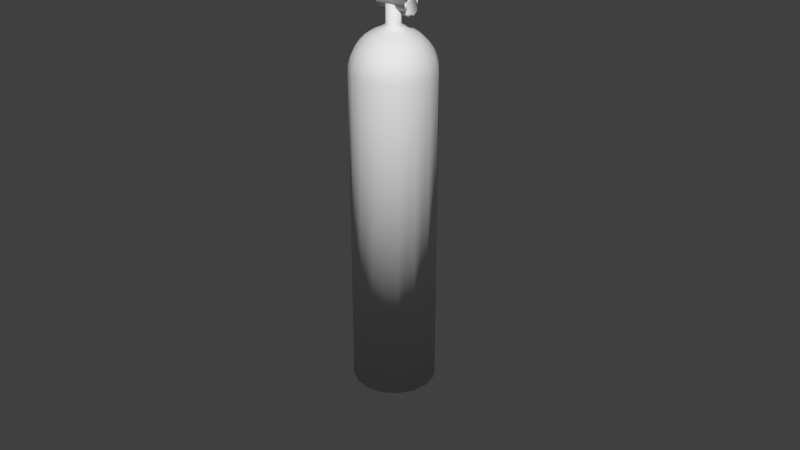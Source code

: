 # Source: oxygentank.blend  (saved by Blender 2.63.0; exported with 4.5.12 LTS)
import bpy
from mathutils import Matrix  # noqa: F401  (used for matrix-valued properties, if any)

bpy.ops.wm.read_factory_settings(use_empty=True)
scene = bpy.context.scene
scene.name = 'Scene'

# ---- collections
col_collection_1 = bpy.data.collections.new('Collection 1'); scene.collection.children.link(col_collection_1)

# ---- world
world_world = bpy.data.worlds.new('World'); scene.world = world_world
world_world.color = (0.05088, 0.05088, 0.05088)
world_world.use_sun_shadow = False
world_world.sun_shadow_jitter_overblur = 0.0
world_world.cycles.sampling_method = 'MANUAL'
world_world.cycles.sample_map_resolution = 256

# ---- meshes
me_sphere_001 = bpy.data.meshes.new('Sphere.001')
me_sphere_001.from_pydata([(-1.0, 0.0, -0.7065), (-0.9848, 0.0, -0.6695), (-0.9397, 0.0, -0.6336), (-0.866, 0.0, -0.5999), (-0.766, 0.0, -0.5695), (-0.6428, 0.0, -0.5432), (-0.5, 0.0, -0.5219), (-0.342, 0.0, -0.5062), (-0.1736, 0.0, -0.4966), (-3.894e-07, 0.0, -0.4933), (-0.9239, 0.3827, -0.7065), (-0.9098, 0.3769, -0.6695), (-0.8682, 0.3596, -0.6336), (-0.8001, 0.3314, -0.5999), (-0.7077, 0.2932, -0.5695), (-0.5939, 0.246, -0.5432), (-0.4619, 0.1913, -0.5219), (-0.316, 0.1309, -0.5062), (-0.1604, 0.06645, -0.4966), (-0.7071, 0.7071, -0.7065), (-0.6964, 0.6964, -0.6695), (-0.6645, 0.6645, -0.6336), (-0.6124, 0.6124, -0.5999), (-0.5417, 0.5417, -0.5695), (-0.4545, 0.4545, -0.5432), (-0.3536, 0.3536, -0.5219), (-0.2418, 0.2418, -0.5062), (-0.1228, 0.1228, -0.4966), (-0.3827, 0.9239, -0.7065), (-0.3769, 0.9098, -0.6695), (-0.3596, 0.8682, -0.6336), (-0.3314, 0.8001, -0.5999), (-0.2932, 0.7077, -0.5695), (-0.246, 0.5939, -0.5432), (-0.1913, 0.4619, -0.5219), (-0.1309, 0.316, -0.5062), (-0.06645, 0.1604, -0.4966), (-3.596e-07, 1.0, -0.7065), (-3.894e-07, 0.9848, -0.6695), (-3e-07, 0.9397, -0.6336), (-3.894e-07, 0.866, -0.5999), (-3.298e-07, 0.766, -0.5695), (-3.894e-07, 0.6428, -0.5432), (-3.447e-07, 0.5, -0.5219), (-3.969e-07, 0.342, -0.5062), (-3.857e-07, 0.1736, -0.4966), (0.3827, 0.9239, -0.7065), (0.3769, 0.9098, -0.6695), (0.3596, 0.8682, -0.6336), (0.3314, 0.8001, -0.5999), (0.2932, 0.7077, -0.5695), (0.246, 0.5939, -0.5432), (0.1913, 0.4619, -0.5219), (0.1309, 0.316, -0.5062), (0.06645, 0.1604, -0.4966), (0.7071, 0.7071, -0.7065), (0.6964, 0.6964, -0.6695), (0.6645, 0.6645, -0.6336), (0.6124, 0.6124, -0.5999), (0.5417, 0.5417, -0.5695), (0.4545, 0.4545, -0.5432), (0.3536, 0.3536, -0.5219), (0.2418, 0.2418, -0.5062), (0.1228, 0.1228, -0.4966), (0.9239, 0.3827, -0.7065), (0.9098, 0.3769, -0.6695), (0.8682, 0.3596, -0.6336), (0.8001, 0.3314, -0.5999), (0.7077, 0.2932, -0.5695), (0.5939, 0.246, -0.5432), (0.4619, 0.1913, -0.5219), (0.316, 0.1309, -0.5062), (0.1604, 0.06645, -0.4966), (1.0, -2.98e-08, -0.7065), (0.9848, 2.98e-08, -0.6695), (0.9397, -8.941e-08, -0.6336), (0.866, 0.0, -0.5999), (0.766, -1.49e-07, -0.5695), (0.6428, 0.0, -0.5432), (0.5, -7.451e-08, -0.5219), (0.342, 0.0, -0.5062), (0.1736, 0.0, -0.4966), (0.9239, -0.3827, -0.7065), (0.9098, -0.3769, -0.6695), (0.8682, -0.3596, -0.6336), (0.8001, -0.3314, -0.5999), (0.7077, -0.2932, -0.5695), (0.5939, -0.246, -0.5432), (0.4619, -0.1913, -0.5219), (0.316, -0.1309, -0.5062), (0.1604, -0.06645, -0.4966), (0.7071, -0.7071, -0.7065), (0.6964, -0.6964, -0.6695), (0.6645, -0.6645, -0.6336), (0.6124, -0.6124, -0.5999), (0.5417, -0.5417, -0.5695), (0.4545, -0.4545, -0.5432), (0.3536, -0.3536, -0.5219), (0.2418, -0.2418, -0.5062), (0.1228, -0.1228, -0.4966), (0.3827, -0.9239, -0.7065), (0.3769, -0.9098, -0.6695), (0.3596, -0.8682, -0.6336), (0.3314, -0.8001, -0.5999), (0.2932, -0.7077, -0.5695), (0.246, -0.5939, -0.5432), (0.1913, -0.4619, -0.5219), (0.1309, -0.316, -0.5062), (0.06645, -0.1604, -0.4966), (-4.788e-07, -1.0, -0.7065), (-4.192e-07, -0.9848, -0.6695), (-4.49e-07, -0.9397, -0.6336), (-3.596e-07, -0.866, -0.5999), (-5.98e-07, -0.766, -0.5695), (-3.894e-07, -0.6428, -0.5432), (-4.639e-07, -0.5, -0.5219), (-3.969e-07, -0.342, -0.5062), (-3.931e-07, -0.1736, -0.4966), (-0.3827, -0.9239, -0.7065), (-0.3769, -0.9098, -0.6695), (-0.3596, -0.8682, -0.6336), (-0.3314, -0.8001, -0.5999), (-0.2932, -0.7077, -0.5695), (-0.246, -0.5939, -0.5432), (-0.1913, -0.4619, -0.5219), (-0.1309, -0.316, -0.5062), (-0.06645, -0.1604, -0.4966), (-0.7071, -0.7071, -0.7065), (-0.6964, -0.6964, -0.6695), (-0.6645, -0.6645, -0.6336), (-0.6124, -0.6124, -0.5999), (-0.5417, -0.5417, -0.5695), (-0.4545, -0.4545, -0.5432), (-0.3536, -0.3536, -0.5219), (-0.2418, -0.2418, -0.5062), (-0.1228, -0.1228, -0.4966), (-0.9239, -0.3827, -0.7065), (-0.9098, -0.3769, -0.6695), (-0.8682, -0.3596, -0.6336), (-0.8001, -0.3314, -0.5999), (-0.7077, -0.2932, -0.5695), (-0.5939, -0.246, -0.5432), (-0.4619, -0.1913, -0.5219), (-0.316, -0.1309, -0.5062), (-0.1604, -0.06645, -0.4966), (-0.1736, -1.788e-07, 8.118), (-0.342, -1.788e-07, 8.014), (-0.5, -1.788e-07, 7.941), (-0.6428, -1.788e-07, 7.841), (-0.766, -1.788e-07, 7.717), (-0.866, -1.788e-07, 7.575), (-0.9397, -1.788e-07, 7.417), (-0.9848, -1.788e-07, 7.248), (-1.0, -1.788e-07, 7.075), (-0.1604, 0.06645, 8.118), (-0.316, 0.1309, 8.014), (-0.4619, 0.1913, 7.941), (-0.5939, 0.246, 7.841), (-0.7077, 0.2932, 7.717), (-0.8001, 0.3314, 7.575), (-0.8682, 0.3596, 7.417), (-0.9098, 0.3769, 7.248), (-0.9239, 0.3827, 7.075), (-0.1228, 0.1228, 8.118), (-0.2418, 0.2418, 8.014), (-0.3536, 0.3536, 7.941), (-0.4545, 0.4545, 7.841), (-0.5417, 0.5417, 7.717), (-0.6124, 0.6124, 7.575), (-0.6645, 0.6645, 7.417), (-0.6964, 0.6964, 7.248), (-0.7071, 0.7071, 7.075), (-0.06645, 0.1604, 8.118), (-0.1309, 0.316, 8.014), (-0.1913, 0.4619, 7.941), (-0.246, 0.5939, 7.841), (-0.2932, 0.7077, 7.717), (-0.3314, 0.8001, 7.575), (-0.3596, 0.8682, 7.417), (-0.3769, 0.9098, 7.248), (-0.3827, 0.9239, 7.075), (-3.299e-07, 0.1736, 8.118), (-3.113e-07, 0.342, 8.014), (-3.486e-07, 0.5, 7.941), (-3.188e-07, 0.6428, 7.841), (-2.741e-07, 0.766, 7.717), (-3.337e-07, 0.866, 7.575), (-3.039e-07, 0.9397, 7.417), (-2.443e-07, 0.9848, 7.248), (-3.039e-07, 1.0, 7.075), (0.06645, 0.1604, 8.118), (0.1309, 0.316, 8.014), (0.1913, 0.4619, 7.941), (0.246, 0.5939, 7.841), (0.2932, 0.7077, 7.717), (0.3314, 0.8001, 7.575), (0.3596, 0.8682, 7.417), (0.3769, 0.9098, 7.248), (0.3827, 0.9239, 7.075), (0.1228, 0.1228, 8.118), (0.2418, 0.2418, 8.014), (0.3536, 0.3536, 7.941), (0.4545, 0.4545, 7.841), (0.5417, 0.5417, 7.717), (0.6124, 0.6124, 7.575), (0.6645, 0.6645, 7.417), (0.6964, 0.6964, 7.248), (0.7071, 0.7071, 7.075), (0.1604, 0.06645, 8.118), (0.316, 0.1309, 8.014), (0.4619, 0.1913, 7.941), (0.5939, 0.246, 7.841), (0.7077, 0.2932, 7.717), (0.8001, 0.3314, 7.575), (0.8682, 0.3596, 7.417), (0.9098, 0.3769, 7.248), (0.9239, 0.3827, 7.075), (0.1736, -1.714e-07, 8.118), (0.342, -2.012e-07, 8.014), (0.5, -1.639e-07, 7.941), (0.6428, -2.086e-07, 7.841), (0.766, -3.278e-07, 7.717), (0.866, -1.788e-07, 7.575), (0.9397, -2.682e-07, 7.417), (0.9848, -3.576e-07, 7.248), (1.0, -2.086e-07, 7.075), (0.1604, -0.06645, 8.118), (0.316, -0.1309, 8.014), (0.4619, -0.1913, 7.941), (0.5939, -0.246, 7.841), (0.7077, -0.2932, 7.717), (0.8001, -0.3314, 7.575), (0.8682, -0.3596, 7.417), (0.9098, -0.3769, 7.248), (0.9239, -0.3827, 7.075), (0.1228, -0.1228, 8.118), (0.2418, -0.2418, 8.014), (0.3536, -0.3536, 7.941), (0.4545, -0.4545, 7.841), (0.5417, -0.5417, 7.717), (0.6124, -0.6124, 7.575), (0.6645, -0.6645, 7.417), (0.6964, -0.6964, 7.248), (0.7071, -0.7071, 7.075), (0.06645, -0.1604, 8.118), (0.1309, -0.316, 8.014), (0.1913, -0.4619, 7.941), (0.246, -0.5939, 7.841), (0.2932, -0.7077, 7.717), (0.3314, -0.8001, 7.575), (0.3596, -0.8682, 7.417), (0.3769, -0.9098, 7.248), (0.3827, -0.9239, 7.075), (-3.225e-07, -0.1736, 8.118), (-3.635e-07, -0.342, 8.014), (-3.188e-07, -0.5, 7.941), (-3.784e-07, -0.6428, 7.841), (-5.423e-07, -0.766, 7.717), (-3.039e-07, -0.866, 7.575), (-3.933e-07, -0.9397, 7.417), (-5.423e-07, -0.9848, 7.248), (-4.231e-07, -1.0, 7.075), (-0.06645, -0.1604, 8.118), (-0.1309, -0.316, 8.014), (-0.1913, -0.4619, 7.941), (-0.246, -0.5939, 7.841), (-0.2932, -0.7077, 7.717), (-0.3314, -0.8001, 7.575), (-0.3596, -0.8682, 7.417), (-0.3769, -0.9098, 7.248), (-0.3827, -0.9239, 7.075), (-0.1228, -0.1228, 8.118), (-0.2418, -0.2418, 8.014), (-0.3536, -0.3536, 7.941), (-0.4545, -0.4545, 7.841), (-0.5417, -0.5417, 7.717), (-0.6124, -0.6124, 7.575), (-0.6645, -0.6645, 7.417), (-0.6964, -0.6964, 7.248), (-0.7071, -0.7071, 7.075), (-0.1604, -0.06645, 8.118), (-0.316, -0.1309, 8.014), (-0.4619, -0.1913, 7.941), (-0.5939, -0.246, 7.841), (-0.7077, -0.2932, 7.717), (-0.8001, -0.3314, 7.575), (-0.8682, -0.3596, 7.417), (-0.9098, -0.3769, 7.248), (-0.9239, -0.3827, 7.075), (-0.1736, -1.788e-07, 8.562), (-0.1604, 0.06645, 8.562), (-0.1228, 0.1228, 8.562), (-0.06645, 0.1604, 8.562), (-3.299e-07, 0.1736, 8.562), (0.06645, 0.1604, 8.562), (-6.09e-07, -4.542e-07, 8.577), (0.1228, 0.1228, 8.562), (0.1604, 0.06645, 8.562), (0.1736, -1.714e-07, 8.562), (0.1604, -0.06645, 8.562), (0.1228, -0.1228, 8.562), (0.06645, -0.1604, 8.562), (-3.225e-07, -0.1736, 8.562), (-0.06645, -0.1604, 8.562), (-0.1228, -0.1228, 8.562), (-0.1604, -0.06645, 8.562), (-1.049e-08, 0.2867, 8.233), (-1.049e-08, 0.1851, 8.233), (-0.1843, 0.2867, 8.282), (-0.1843, 0.1851, 8.282), (-0.3192, 0.2867, 8.417), (-0.3192, 0.1851, 8.417), (-0.3685, 0.2867, 8.602), (-0.3685, 0.1851, 8.602), (-0.3192, 0.2867, 8.786), (-0.3192, 0.1851, 8.786), (-0.1843, 0.2867, 8.921), (-0.1843, 0.1851, 8.921), (-6.613e-08, 0.2867, 8.97), (-6.613e-08, 0.1851, 8.97), (0.1843, 0.2867, 8.921), (0.1843, 0.1851, 8.921), (0.3192, 0.2867, 8.786), (0.3192, 0.1851, 8.786), (0.3685, 0.2867, 8.602), (0.3685, 0.1851, 8.602), (0.3192, 0.2867, 8.417), (0.3192, 0.1851, 8.417), (0.1843, 0.2867, 8.282), (0.1843, 0.1851, 8.282), (-0.3772, 0.1203, 8.569), (0.4466, 0.1203, 8.569), (-0.3772, 0.09733, 8.498), (0.4466, 0.09733, 8.498), (-0.3772, 0.03718, 8.454), (0.4466, 0.03718, 8.454), (-0.3772, -0.03718, 8.454), (0.4466, -0.03718, 8.454), (-0.3772, -0.09733, 8.498), (0.4466, -0.09733, 8.498), (-0.3772, -0.1203, 8.569), (0.4466, -0.1203, 8.569), (-0.3772, -0.09733, 8.64), (0.4466, -0.09733, 8.64), (-0.3772, -0.03718, 8.683), (0.4466, -0.03718, 8.683), (-0.3772, 0.03718, 8.683), (0.4466, 0.03718, 8.683), (-0.3772, 0.09733, 8.64), (0.4466, 0.09733, 8.64), (0.4466, 0.1881, 8.569), (0.4466, 0.1522, 8.458), (0.4466, 0.05813, 8.39), (0.4466, -0.05813, 8.39), (0.4466, -0.1522, 8.458), (0.4466, -0.1881, 8.569), (0.4466, -0.1522, 8.679), (0.4466, -0.05813, 8.748), (0.4466, 0.05813, 8.748), (0.4466, 0.1522, 8.679), (0.5056, 0.1881, 8.569), (0.5056, 0.1522, 8.458), (0.5056, 0.05813, 8.39), (0.5056, -0.05813, 8.39), (0.5056, -0.1522, 8.458), (0.5056, -0.1881, 8.569), (0.5056, -0.1522, 8.679), (0.5056, -0.05813, 8.748), (0.5056, 0.05813, 8.748), (0.5056, 0.1522, 8.679), (0.4424, 0.2149, 8.569), (0.4424, 0.1739, 8.443), (0.4424, 0.06641, 8.364), (0.4424, -0.06641, 8.364), (0.4424, -0.1739, 8.443), (0.4424, -0.2149, 8.569), (0.4424, -0.1739, 8.695), (0.4424, -0.06641, 8.773), (0.4424, 0.06641, 8.773), (0.4424, 0.1739, 8.695), (0.5098, 0.2149, 8.569), (0.5098, 0.1739, 8.443), (0.5098, 0.06641, 8.364), (0.5098, -0.06641, 8.364), (0.5098, -0.1739, 8.443), (0.5098, -0.2149, 8.569), (0.5098, -0.1739, 8.695), (0.5098, -0.06641, 8.773), (0.5098, 0.06641, 8.773), (0.5098, 0.1739, 8.695)], [], [(17, 18, 8, 7), (11, 12, 2, 1), (12, 13, 3, 2), (13, 14, 4, 3), (14, 15, 5, 4), (15, 16, 6, 5), (16, 17, 7, 6), (10, 11, 1, 0), (26, 27, 18, 17), (20, 21, 12, 11), (21, 22, 13, 12), (22, 23, 14, 13), (23, 24, 15, 14), (24, 25, 16, 15), (25, 26, 17, 16), (19, 20, 11, 10), (35, 36, 27, 26), (29, 30, 21, 20), (30, 31, 22, 21), (31, 32, 23, 22), (32, 33, 24, 23), (33, 34, 25, 24), (34, 35, 26, 25), (28, 29, 20, 19), (44, 45, 36, 35), (38, 39, 30, 29), (39, 40, 31, 30), (40, 41, 32, 31), (41, 42, 33, 32), (42, 43, 34, 33), (43, 44, 35, 34), (37, 38, 29, 28), (53, 54, 45, 44), (47, 48, 39, 38), (48, 49, 40, 39), (49, 50, 41, 40), (50, 51, 42, 41), (51, 52, 43, 42), (52, 53, 44, 43), (46, 47, 38, 37), (62, 63, 54, 53), (56, 57, 48, 47), (57, 58, 49, 48), (58, 59, 50, 49), (59, 60, 51, 50), (60, 61, 52, 51), (61, 62, 53, 52), (55, 56, 47, 46), (71, 72, 63, 62), (65, 66, 57, 56), (66, 67, 58, 57), (67, 68, 59, 58), (68, 69, 60, 59), (69, 70, 61, 60), (70, 71, 62, 61), (64, 65, 56, 55), (80, 81, 72, 71), (74, 75, 66, 65), (75, 76, 67, 66), (76, 77, 68, 67), (77, 78, 69, 68), (78, 79, 70, 69), (79, 80, 71, 70), (73, 74, 65, 64), (89, 90, 81, 80), (83, 84, 75, 74), (84, 85, 76, 75), (85, 86, 77, 76), (86, 87, 78, 77), (87, 88, 79, 78), (88, 89, 80, 79), (82, 83, 74, 73), (98, 99, 90, 89), (92, 93, 84, 83), (93, 94, 85, 84), (94, 95, 86, 85), (95, 96, 87, 86), (96, 97, 88, 87), (97, 98, 89, 88), (91, 92, 83, 82), (107, 108, 99, 98), (101, 102, 93, 92), (102, 103, 94, 93), (103, 104, 95, 94), (104, 105, 96, 95), (105, 106, 97, 96), (106, 107, 98, 97), (100, 101, 92, 91), (116, 117, 108, 107), (110, 111, 102, 101), (111, 112, 103, 102), (112, 113, 104, 103), (113, 114, 105, 104), (114, 115, 106, 105), (115, 116, 107, 106), (109, 110, 101, 100), (125, 126, 117, 116), (119, 120, 111, 110), (120, 121, 112, 111), (121, 122, 113, 112), (122, 123, 114, 113), (123, 124, 115, 114), (124, 125, 116, 115), (118, 119, 110, 109), (134, 135, 126, 125), (128, 129, 120, 119), (129, 130, 121, 120), (130, 131, 122, 121), (131, 132, 123, 122), (132, 133, 124, 123), (133, 134, 125, 124), (127, 128, 119, 118), (143, 144, 135, 134), (137, 138, 129, 128), (138, 139, 130, 129), (139, 140, 131, 130), (140, 141, 132, 131), (141, 142, 133, 132), (142, 143, 134, 133), (136, 137, 128, 127), (18, 9, 8), (27, 9, 18), (36, 9, 27), (45, 9, 36), (54, 9, 45), (63, 9, 54), (72, 9, 63), (81, 9, 72), (90, 9, 81), (100, 91, 243, 252), (99, 9, 90), (73, 64, 216, 225), (108, 9, 99), (46, 37, 189, 198), (117, 9, 108), (118, 109, 261, 270), (126, 9, 117), (19, 10, 162, 171), (135, 9, 126), (91, 82, 234, 243), (144, 9, 135), (64, 55, 207, 216), (7, 8, 144, 143), (1, 2, 138, 137), (10, 0, 153, 162), (8, 9, 144), (2, 3, 139, 138), (136, 127, 279, 288), (3, 4, 140, 139), (37, 28, 180, 189), (109, 100, 252, 261), (4, 5, 141, 140), (82, 73, 225, 234), (55, 46, 198, 207), (5, 6, 142, 141), (127, 118, 270, 279), (28, 19, 171, 180), (6, 7, 143, 142), (0, 1, 137, 136), (0, 136, 288, 153), (156, 157, 148, 147), (157, 158, 149, 148), (158, 159, 150, 149), (159, 160, 151, 150), (160, 161, 152, 151), (154, 155, 146, 145), (161, 162, 153, 152), (155, 156, 147, 146), (166, 167, 158, 157), (167, 168, 159, 158), (168, 169, 160, 159), (169, 170, 161, 160), (163, 164, 155, 154), (170, 171, 162, 161), (164, 165, 156, 155), (165, 166, 157, 156), (175, 176, 167, 166), (176, 177, 168, 167), (177, 178, 169, 168), (178, 179, 170, 169), (172, 173, 164, 163), (179, 180, 171, 170), (173, 174, 165, 164), (174, 175, 166, 165), (184, 185, 176, 175), (185, 186, 177, 176), (186, 187, 178, 177), (187, 188, 179, 178), (181, 182, 173, 172), (188, 189, 180, 179), (182, 183, 174, 173), (183, 184, 175, 174), (193, 194, 185, 184), (194, 195, 186, 185), (195, 196, 187, 186), (196, 197, 188, 187), (190, 191, 182, 181), (197, 198, 189, 188), (191, 192, 183, 182), (192, 193, 184, 183), (202, 203, 194, 193), (203, 204, 195, 194), (204, 205, 196, 195), (205, 206, 197, 196), (199, 200, 191, 190), (206, 207, 198, 197), (200, 201, 192, 191), (201, 202, 193, 192), (211, 212, 203, 202), (212, 213, 204, 203), (213, 214, 205, 204), (214, 215, 206, 205), (208, 209, 200, 199), (215, 216, 207, 206), (209, 210, 201, 200), (210, 211, 202, 201), (220, 221, 212, 211), (221, 222, 213, 212), (222, 223, 214, 213), (223, 224, 215, 214), (217, 218, 209, 208), (224, 225, 216, 215), (218, 219, 210, 209), (219, 220, 211, 210), (229, 230, 221, 220), (230, 231, 222, 221), (231, 232, 223, 222), (232, 233, 224, 223), (226, 227, 218, 217), (233, 234, 225, 224), (227, 228, 219, 218), (228, 229, 220, 219), (238, 239, 230, 229), (239, 240, 231, 230), (240, 241, 232, 231), (241, 242, 233, 232), (235, 236, 227, 226), (242, 243, 234, 233), (236, 237, 228, 227), (237, 238, 229, 228), (247, 248, 239, 238), (248, 249, 240, 239), (249, 250, 241, 240), (250, 251, 242, 241), (244, 245, 236, 235), (251, 252, 243, 242), (245, 246, 237, 236), (246, 247, 238, 237), (256, 257, 248, 247), (257, 258, 249, 248), (258, 259, 250, 249), (259, 260, 251, 250), (253, 254, 245, 244), (260, 261, 252, 251), (254, 255, 246, 245), (255, 256, 247, 246), (265, 266, 257, 256), (266, 267, 258, 257), (267, 268, 259, 258), (268, 269, 260, 259), (262, 263, 254, 253), (269, 270, 261, 260), (263, 264, 255, 254), (264, 265, 256, 255), (274, 275, 266, 265), (275, 276, 267, 266), (276, 277, 268, 267), (277, 278, 269, 268), (271, 272, 263, 262), (278, 279, 270, 269), (272, 273, 264, 263), (273, 274, 265, 264), (283, 284, 275, 274), (284, 285, 276, 275), (285, 286, 277, 276), (286, 287, 278, 277), (280, 281, 272, 271), (287, 288, 279, 278), (281, 282, 273, 272), (282, 283, 274, 273), (172, 163, 291, 292), (253, 244, 301, 302), (217, 208, 297, 298), (181, 172, 292, 293), (262, 253, 302, 303), (226, 217, 298, 299), (154, 145, 289, 290), (190, 181, 293, 294), (271, 262, 303, 304), (235, 226, 299, 300), (199, 190, 294, 296), (163, 154, 290, 291), (280, 271, 304, 305), (244, 235, 300, 301), (208, 199, 296, 297), (148, 149, 284, 283), (149, 150, 285, 284), (150, 151, 286, 285), (145, 280, 305, 289), (151, 152, 287, 286), (145, 146, 281, 280), (152, 153, 288, 287), (146, 147, 282, 281), (147, 148, 283, 282), (295, 290, 289), (295, 291, 290), (295, 292, 291), (295, 293, 292), (295, 294, 293), (295, 296, 294), (295, 297, 296), (295, 298, 297), (295, 299, 298), (295, 300, 299), (295, 301, 300), (295, 302, 301), (295, 303, 302), (295, 304, 303), (295, 305, 304), (295, 289, 305), (306, 307, 309, 308), (308, 309, 311, 310), (310, 311, 313, 312), (312, 313, 315, 314), (314, 315, 317, 316), (316, 317, 319, 318), (318, 319, 321, 320), (320, 321, 323, 322), (322, 323, 325, 324), (324, 325, 327, 326), (309, 307, 329, 327, 325, 323, 321, 319, 317, 315, 313, 311), (328, 329, 307, 306), (326, 327, 329, 328), (306, 308, 310, 312, 314, 316, 318, 320, 322, 324, 326, 328), (330, 331, 333, 332), (332, 333, 335, 334), (334, 335, 337, 336), (336, 337, 339, 338), (338, 339, 341, 340), (340, 341, 343, 342), (342, 343, 345, 344), (344, 345, 347, 346), (331, 349, 359, 350), (348, 349, 331, 330), (346, 347, 349, 348), (330, 332, 334, 336, 338, 340, 342, 344, 346, 348), (358, 357, 377, 378), (347, 345, 357, 358), (343, 341, 355, 356), (339, 337, 353, 354), (335, 333, 351, 352), (333, 331, 350, 351), (349, 347, 358, 359), (345, 343, 356, 357), (341, 339, 354, 355), (337, 335, 352, 353), (361, 360, 369, 368, 367, 366, 365, 364, 363, 362), (357, 356, 366, 367), (351, 350, 360, 361), (388, 387, 367, 368), (387, 377, 357, 367), (359, 358, 368, 369), (353, 352, 362, 363), (352, 351, 371, 372), (389, 379, 359, 369), (355, 354, 364, 365), (376, 375, 385, 386), (378, 377, 387, 388), (372, 371, 381, 382), (370, 379, 389, 380), (374, 373, 383, 384), (383, 373, 353, 363), (370, 380, 360, 350), (384, 383, 363, 364), (364, 354, 374, 384), (354, 353, 373, 374), (381, 371, 351, 361), (380, 389, 369, 360), (350, 359, 379, 370), (368, 358, 378, 388), (355, 365, 385, 375), (386, 385, 365, 366), (356, 355, 375, 376), (362, 352, 372, 382), (366, 356, 376, 386), (382, 381, 361, 362)])
me_sphere_001.polygons.foreach_set('use_smooth', [True] * 386)
_uv = me_sphere_001.uv_layers.new(name='UVMap')
_uv.uv.foreach_set('vector', [0.8981, 0.1585, 0.8869, 0.1418, 0.8926, 0.1361, 0.9093, 0.1473, 0.9407, 0.2223, 0.9377, 0.2179, 0.9687, 0.1869, 0.9731, 0.1899, 0.9377, 0.2179, 0.9328, 0.2106, 0.9613, 0.182, 0.9687, 0.1869, 0.9328, 0.2106, 0.9262, 0.2006, 0.9514, 0.1754, 0.9613, 0.182, 0.9262, 0.2006, 0.918, 0.1884, 0.9392, 0.1672, 0.9514, 0.1754, 0.918, 0.1884, 0.9086, 0.1742, 0.925, 0.1578, 0.9392, 0.1672, 0.9086, 0.1742, 0.8981, 0.1585, 0.9093, 0.1473, 0.925, 0.1578, 0.8444, 0.665, 0.8487, 0.6665, 0.8504, 0.7004, 0.8461, 0.6995, 0.8834, 0.1646, 0.8794, 0.1449, 0.8869, 0.1418, 0.8981, 0.1585, 0.8983, 0.2399, 0.8973, 0.2346, 0.9377, 0.2179, 0.9407, 0.2223, 0.8973, 0.2346, 0.8956, 0.226, 0.9328, 0.2106, 0.9377, 0.2179, 0.8956, 0.226, 0.8932, 0.2143, 0.9262, 0.2006, 0.9328, 0.2106, 0.8932, 0.2143, 0.8904, 0.1999, 0.918, 0.1884, 0.9262, 0.2006, 0.8904, 0.1999, 0.887, 0.1831, 0.9086, 0.1742, 0.918, 0.1884, 0.887, 0.1831, 0.8834, 0.1646, 0.8981, 0.1585, 0.9086, 0.1742, 0.878, 0.5804, 0.8822, 0.5801, 0.8806, 0.6225, 0.8762, 0.6234, 0.8674, 0.1646, 0.8714, 0.1449, 0.8794, 0.1449, 0.8834, 0.1646, 0.8525, 0.2399, 0.8535, 0.2346, 0.8973, 0.2346, 0.8983, 0.2399, 0.8535, 0.2346, 0.8552, 0.226, 0.8956, 0.226, 0.8973, 0.2346, 0.8552, 0.226, 0.8576, 0.2143, 0.8932, 0.2143, 0.8956, 0.226, 0.8576, 0.2143, 0.8604, 0.1999, 0.8904, 0.1999, 0.8932, 0.2143, 0.8604, 0.1999, 0.8638, 0.1831, 0.887, 0.1831, 0.8904, 0.1999, 0.8638, 0.1831, 0.8674, 0.1646, 0.8834, 0.1646, 0.887, 0.1831, 0.8785, 0.5338, 0.8828, 0.5342, 0.8822, 0.5801, 0.878, 0.5804, 0.8527, 0.1585, 0.8639, 0.1418, 0.8714, 0.1449, 0.8674, 0.1646, 0.8101, 0.2223, 0.8131, 0.2179, 0.8535, 0.2346, 0.8525, 0.2399, 0.8131, 0.2179, 0.818, 0.2106, 0.8552, 0.226, 0.8535, 0.2346, 0.818, 0.2106, 0.8246, 0.2006, 0.8576, 0.2143, 0.8552, 0.226, 0.8246, 0.2006, 0.8328, 0.1884, 0.8604, 0.1999, 0.8576, 0.2143, 0.8328, 0.1884, 0.8422, 0.1742, 0.8638, 0.1831, 0.8604, 0.1999, 0.8422, 0.1742, 0.8527, 0.1585, 0.8674, 0.1646, 0.8638, 0.1831, 0.8779, 0.4908, 0.8822, 0.4919, 0.8828, 0.5342, 0.8785, 0.5338, 0.8415, 0.1473, 0.8582, 0.1361, 0.8639, 0.1418, 0.8527, 0.1585, 0.7777, 0.1899, 0.7821, 0.1869, 0.8131, 0.2179, 0.8101, 0.2223, 0.7821, 0.1869, 0.7894, 0.182, 0.818, 0.2106, 0.8131, 0.2179, 0.7894, 0.182, 0.7994, 0.1754, 0.8246, 0.2006, 0.818, 0.2106, 0.7994, 0.1754, 0.8116, 0.1672, 0.8328, 0.1884, 0.8246, 0.2006, 0.8116, 0.1672, 0.8258, 0.1578, 0.8422, 0.1742, 0.8328, 0.1884, 0.8258, 0.1578, 0.8415, 0.1473, 0.8527, 0.1585, 0.8422, 0.1742, 0.8761, 0.4578, 0.8804, 0.4594, 0.8822, 0.4919, 0.8779, 0.4908, 0.8354, 0.1326, 0.8551, 0.1286, 0.8582, 0.1361, 0.8415, 0.1473, 0.7601, 0.1475, 0.7654, 0.1465, 0.7821, 0.1869, 0.7777, 0.1899, 0.7654, 0.1465, 0.774, 0.1448, 0.7894, 0.182, 0.7821, 0.1869, 0.774, 0.1448, 0.7857, 0.1424, 0.7994, 0.1754, 0.7894, 0.182, 0.7857, 0.1424, 0.8001, 0.1396, 0.8116, 0.1672, 0.7994, 0.1754, 0.8001, 0.1396, 0.8169, 0.1362, 0.8258, 0.1578, 0.8116, 0.1672, 0.8169, 0.1362, 0.8354, 0.1326, 0.8415, 0.1473, 0.8258, 0.1578, 0.8526, 0.5813, 0.8569, 0.5809, 0.8552, 0.6224, 0.8509, 0.6234, 0.8354, 0.1166, 0.8551, 0.1206, 0.8551, 0.1286, 0.8354, 0.1326, 0.7601, 0.1017, 0.7654, 0.1027, 0.7654, 0.1465, 0.7601, 0.1475, 0.7654, 0.1027, 0.774, 0.1044, 0.774, 0.1448, 0.7654, 0.1465, 0.774, 0.1044, 0.7857, 0.1068, 0.7857, 0.1424, 0.774, 0.1448, 0.7857, 0.1068, 0.8001, 0.1096, 0.8001, 0.1396, 0.7857, 0.1424, 0.8001, 0.1096, 0.8169, 0.113, 0.8169, 0.1362, 0.8001, 0.1396, 0.8169, 0.113, 0.8354, 0.1166, 0.8354, 0.1326, 0.8169, 0.1362, 0.8532, 0.5348, 0.8574, 0.5351, 0.8569, 0.5809, 0.8526, 0.5813, 0.8415, 0.1019, 0.8582, 0.1131, 0.8551, 0.1206, 0.8354, 0.1166, 0.7777, 0.05929, 0.7821, 0.06229, 0.7654, 0.1027, 0.7601, 0.1017, 0.7821, 0.06229, 0.7894, 0.06717, 0.774, 0.1044, 0.7654, 0.1027, 0.7894, 0.06717, 0.7994, 0.0738, 0.7857, 0.1068, 0.774, 0.1044, 0.7994, 0.0738, 0.8116, 0.08197, 0.8001, 0.1096, 0.7857, 0.1068, 0.8116, 0.08197, 0.8258, 0.09144, 0.8169, 0.113, 0.8001, 0.1096, 0.8258, 0.09144, 0.8415, 0.1019, 0.8354, 0.1166, 0.8169, 0.113, 0.8525, 0.4909, 0.8568, 0.4919, 0.8574, 0.5351, 0.8532, 0.5348, 0.8527, 0.09066, 0.8639, 0.1074, 0.8582, 0.1131, 0.8415, 0.1019, 0.8101, 0.02686, 0.8131, 0.03134, 0.7821, 0.06229, 0.7777, 0.05929, 0.8131, 0.03134, 0.818, 0.03865, 0.7894, 0.06717, 0.7821, 0.06229, 0.818, 0.03865, 0.8246, 0.04857, 0.7994, 0.0738, 0.7894, 0.06717, 0.8246, 0.04857, 0.8328, 0.06081, 0.8116, 0.08197, 0.7994, 0.0738, 0.8328, 0.06081, 0.8422, 0.07498, 0.8258, 0.09144, 0.8116, 0.08197, 0.8422, 0.07498, 0.8527, 0.09066, 0.8415, 0.1019, 0.8258, 0.09144, 0.8508, 0.4565, 0.8551, 0.458, 0.8568, 0.4919, 0.8525, 0.4909, 0.8674, 0.08456, 0.8714, 0.1043, 0.8639, 0.1074, 0.8527, 0.09066, 0.8525, 0.00931, 0.8535, 0.01459, 0.8131, 0.03134, 0.8101, 0.02686, 0.8535, 0.01459, 0.8552, 0.02322, 0.818, 0.03865, 0.8131, 0.03134, 0.8552, 0.02322, 0.8576, 0.03492, 0.8246, 0.04857, 0.818, 0.03865, 0.8576, 0.03492, 0.8604, 0.04935, 0.8328, 0.06081, 0.8246, 0.04857, 0.8604, 0.04935, 0.8638, 0.06607, 0.8422, 0.07498, 0.8328, 0.06081, 0.8638, 0.06607, 0.8674, 0.08456, 0.8527, 0.09066, 0.8422, 0.07498, 0.8716, 0.7876, 0.8759, 0.7873, 0.8742, 0.8296, 0.8698, 0.8306, 0.8834, 0.08456, 0.8794, 0.1043, 0.8714, 0.1043, 0.8674, 0.08456, 0.8983, 0.00931, 0.8973, 0.01459, 0.8535, 0.01459, 0.8525, 0.00931, 0.8973, 0.01459, 0.8956, 0.02322, 0.8552, 0.02322, 0.8535, 0.01459, 0.8956, 0.02322, 0.8932, 0.03492, 0.8576, 0.03492, 0.8552, 0.02322, 0.8932, 0.03492, 0.8904, 0.04935, 0.8604, 0.04935, 0.8576, 0.03492, 0.8904, 0.04935, 0.887, 0.06607, 0.8638, 0.06607, 0.8604, 0.04935, 0.887, 0.06607, 0.8834, 0.08456, 0.8674, 0.08456, 0.8638, 0.06607, 0.8721, 0.741, 0.8764, 0.7414, 0.8759, 0.7873, 0.8716, 0.7876, 0.8981, 0.09066, 0.8869, 0.1074, 0.8794, 0.1043, 0.8834, 0.08456, 0.9407, 0.02686, 0.9377, 0.03134, 0.8973, 0.01459, 0.8983, 0.00931, 0.9377, 0.03134, 0.9328, 0.03865, 0.8956, 0.02322, 0.8973, 0.01459, 0.9328, 0.03865, 0.9262, 0.04857, 0.8932, 0.03492, 0.8956, 0.02322, 0.9262, 0.04857, 0.918, 0.06081, 0.8904, 0.04935, 0.8932, 0.03492, 0.918, 0.06081, 0.9086, 0.07498, 0.887, 0.06607, 0.8904, 0.04935, 0.9086, 0.07498, 0.8981, 0.09066, 0.8834, 0.08456, 0.887, 0.06607, 0.8715, 0.698, 0.8758, 0.699, 0.8764, 0.7414, 0.8721, 0.741, 0.9093, 0.1019, 0.8926, 0.1131, 0.8869, 0.1074, 0.8981, 0.09066, 0.9731, 0.05929, 0.9687, 0.06229, 0.9377, 0.03134, 0.9407, 0.02686, 0.9687, 0.06229, 0.9613, 0.06717, 0.9328, 0.03865, 0.9377, 0.03134, 0.9613, 0.06717, 0.9514, 0.0738, 0.9262, 0.04857, 0.9328, 0.03865, 0.9514, 0.0738, 0.9392, 0.08197, 0.918, 0.06081, 0.9262, 0.04857, 0.9392, 0.08197, 0.925, 0.09144, 0.9086, 0.07498, 0.918, 0.06081, 0.925, 0.09144, 0.9093, 0.1019, 0.8981, 0.09066, 0.9086, 0.07498, 0.8697, 0.665, 0.874, 0.6666, 0.8758, 0.699, 0.8715, 0.698, 0.9154, 0.1166, 0.8957, 0.1206, 0.8926, 0.1131, 0.9093, 0.1019, 0.9907, 0.1017, 0.9854, 0.1027, 0.9687, 0.06229, 0.9731, 0.05929, 0.9854, 0.1027, 0.9768, 0.1044, 0.9613, 0.06717, 0.9687, 0.06229, 0.9768, 0.1044, 0.9651, 0.1068, 0.9514, 0.0738, 0.9613, 0.06717, 0.9651, 0.1068, 0.9506, 0.1096, 0.9392, 0.08197, 0.9514, 0.0738, 0.9506, 0.1096, 0.9339, 0.113, 0.925, 0.09144, 0.9392, 0.08197, 0.9339, 0.113, 0.9154, 0.1166, 0.9093, 0.1019, 0.925, 0.09144, 0.8462, 0.7898, 0.8505, 0.7894, 0.8488, 0.8309, 0.8445, 0.8319, 0.9154, 0.1326, 0.8957, 0.1286, 0.8957, 0.1206, 0.9154, 0.1166, 0.9907, 0.1475, 0.9854, 0.1465, 0.9854, 0.1027, 0.9907, 0.1017, 0.9854, 0.1465, 0.9768, 0.1448, 0.9768, 0.1044, 0.9854, 0.1027, 0.9768, 0.1448, 0.9651, 0.1424, 0.9651, 0.1068, 0.9768, 0.1044, 0.9651, 0.1424, 0.9506, 0.1396, 0.9506, 0.1096, 0.9651, 0.1068, 0.9506, 0.1396, 0.9339, 0.1362, 0.9339, 0.113, 0.9506, 0.1096, 0.9339, 0.1362, 0.9154, 0.1326, 0.9154, 0.1166, 0.9339, 0.113, 0.8468, 0.7433, 0.851, 0.7436, 0.8505, 0.7894, 0.8462, 0.7898, 0.8869, 0.1418, 0.8754, 0.1246, 0.8926, 0.1361, 0.8794, 0.1449, 0.8754, 0.1246, 0.8869, 0.1418, 0.8714, 0.1449, 0.8754, 0.1246, 0.8794, 0.1449, 0.8639, 0.1418, 0.8754, 0.1246, 0.8714, 0.1449, 0.8582, 0.1361, 0.8754, 0.1246, 0.8639, 0.1418, 0.8551, 0.1286, 0.8754, 0.1246, 0.8582, 0.1361, 0.8551, 0.1206, 0.8754, 0.1246, 0.8551, 0.1286, 0.8582, 0.1131, 0.8754, 0.1246, 0.8551, 0.1206, 0.8639, 0.1074, 0.8754, 0.1246, 0.8582, 0.1131, 0.6332, 0.005039, 0.6782, 0.004901, 0.6809, 0.8996, 0.636, 0.8998, 0.8714, 0.1043, 0.8754, 0.1246, 0.8639, 0.1074, 0.2334, 0.00576, 0.2757, 0.004901, 0.273, 0.8997, 0.2307, 0.9006, 0.8794, 0.1043, 0.8754, 0.1246, 0.8714, 0.1043, 0.3793, 0.00854, 0.4111, 0.006317, 0.4138, 0.901, 0.3821, 0.9033, 0.8869, 0.1074, 0.8754, 0.1246, 0.8794, 0.1043, 0.5599, 0.00854, 0.5917, 0.006317, 0.5944, 0.901, 0.5626, 0.9033, 0.8926, 0.1131, 0.8754, 0.1246, 0.8869, 0.1074, 0.4976, 0.004901, 0.5392, 0.005924, 0.5419, 0.9007, 0.5003, 0.8996, 0.8957, 0.1206, 0.8754, 0.1246, 0.8926, 0.1131, 0.6782, 0.004901, 0.7197, 0.005924, 0.7225, 0.9007, 0.6809, 0.8996, 0.8957, 0.1286, 0.8754, 0.1246, 0.8957, 0.1206, 0.2757, 0.004901, 0.3206, 0.005175, 0.3179, 0.9, 0.273, 0.8997, 0.9093, 0.1473, 0.8926, 0.1361, 0.8957, 0.1286, 0.9154, 0.1326, 0.9731, 0.1899, 0.9687, 0.1869, 0.9854, 0.1465, 0.9907, 0.1475, 0.01828, 0.00762, 0.05153, 0.00576, 0.04878, 0.9006, 0.01553, 0.9025, 0.8926, 0.1361, 0.8754, 0.1246, 0.8957, 0.1286, 0.9687, 0.1869, 0.9613, 0.182, 0.9768, 0.1448, 0.9854, 0.1465, 0.09383, 0.004901, 0.1388, 0.005175, 0.136, 0.9, 0.09109, 0.8997, 0.9613, 0.182, 0.9514, 0.1754, 0.9651, 0.1424, 0.9768, 0.1448, 0.4111, 0.006317, 0.4526, 0.005039, 0.4554, 0.8998, 0.4138, 0.901, 0.5917, 0.006317, 0.6332, 0.005039, 0.636, 0.8998, 0.5944, 0.901, 0.9514, 0.1754, 0.9392, 0.1672, 0.9506, 0.1396, 0.9651, 0.1424, 0.2002, 0.00762, 0.2334, 0.00576, 0.2307, 0.9006, 0.1974, 0.9025, 0.3206, 0.005175, 0.3613, 0.006539, 0.3586, 0.9014, 0.3179, 0.9, 0.9392, 0.1672, 0.925, 0.1578, 0.9339, 0.1362, 0.9506, 0.1396, 0.1388, 0.005175, 0.1794, 0.006539, 0.1767, 0.9014, 0.136, 0.9, 0.4526, 0.005039, 0.4976, 0.004901, 0.5003, 0.8996, 0.4554, 0.8998, 0.925, 0.1578, 0.9093, 0.1473, 0.9154, 0.1326, 0.9339, 0.1362, 0.8461, 0.6995, 0.8504, 0.7004, 0.851, 0.7436, 0.8468, 0.7433, 0.05153, 0.00576, 0.09383, 0.004901, 0.09109, 0.8997, 0.04878, 0.9006, 0.7865, 0.315, 0.7723, 0.3056, 0.7935, 0.2844, 0.803, 0.2986, 0.7723, 0.3056, 0.7601, 0.2974, 0.7853, 0.2722, 0.7935, 0.2844, 0.037, 0.9775, 0.02778, 0.9606, 0.05658, 0.959, 0.06247, 0.9761, 0.02778, 0.9606, 0.02101, 0.9421, 0.05225, 0.9403, 0.05658, 0.959, 0.02101, 0.9421, 0.01688, 0.9225, 0.04963, 0.9207, 0.05225, 0.9403, 0.8189, 0.3367, 0.8022, 0.3255, 0.8135, 0.3142, 0.8246, 0.331, 0.01688, 0.9225, 0.01553, 0.9025, 0.04878, 0.9006, 0.04963, 0.9207, 0.8022, 0.3255, 0.7865, 0.315, 0.803, 0.2986, 0.8135, 0.3142, 0.4926, 0.9904, 0.4953, 0.9753, 0.5271, 0.9761, 0.5193, 0.9911, 0.4953, 0.9753, 0.4975, 0.9581, 0.5335, 0.959, 0.5271, 0.9761, 0.4975, 0.9581, 0.4991, 0.9394, 0.5382, 0.9404, 0.5335, 0.959, 0.4991, 0.9394, 0.5001, 0.9197, 0.541, 0.9207, 0.5382, 0.9404, 0.8158, 0.3441, 0.7961, 0.3402, 0.8022, 0.3255, 0.8189, 0.3367, 0.5001, 0.9197, 0.5003, 0.8996, 0.5419, 0.9007, 0.541, 0.9207, 0.7961, 0.3402, 0.7776, 0.3365, 0.7865, 0.315, 0.8022, 0.3255, 0.7776, 0.3365, 0.7609, 0.3332, 0.7723, 0.3056, 0.7865, 0.315, 0.4637, 0.9905, 0.4609, 0.9754, 0.4953, 0.9753, 0.4926, 0.9904, 0.4609, 0.9754, 0.4586, 0.9583, 0.4975, 0.9581, 0.4953, 0.9753, 0.4586, 0.9583, 0.4569, 0.9395, 0.4991, 0.9394, 0.4975, 0.9581, 0.4569, 0.9395, 0.4558, 0.9198, 0.5001, 0.9197, 0.4991, 0.9394, 0.8158, 0.3522, 0.7961, 0.3562, 0.7961, 0.3402, 0.8158, 0.3441, 0.4558, 0.9198, 0.4554, 0.8998, 0.5003, 0.8996, 0.5001, 0.9197, 0.7961, 0.3562, 0.7776, 0.3598, 0.7776, 0.3365, 0.7961, 0.3402, 0.7776, 0.3598, 0.7609, 0.3632, 0.7609, 0.3332, 0.7776, 0.3365, 0.437, 0.9913, 0.4291, 0.9764, 0.4609, 0.9754, 0.4637, 0.9905, 0.4291, 0.9764, 0.4226, 0.9594, 0.4586, 0.9583, 0.4609, 0.9754, 0.4226, 0.9594, 0.4178, 0.9407, 0.4569, 0.9395, 0.4586, 0.9583, 0.4178, 0.9407, 0.4149, 0.9211, 0.4558, 0.9198, 0.4569, 0.9395, 0.8189, 0.3597, 0.8022, 0.3709, 0.7961, 0.3562, 0.8158, 0.3522, 0.4149, 0.9211, 0.4138, 0.901, 0.4554, 0.8998, 0.4558, 0.9198, 0.8022, 0.3709, 0.7865, 0.3813, 0.7776, 0.3598, 0.7961, 0.3562, 0.7865, 0.3813, 0.7723, 0.3908, 0.7609, 0.3632, 0.7776, 0.3598, 0.7935, 0.412, 0.7853, 0.4242, 0.7601, 0.399, 0.7723, 0.3908, 0.4047, 0.9781, 0.3951, 0.9613, 0.4226, 0.9594, 0.4291, 0.9764, 0.3951, 0.9613, 0.388, 0.9428, 0.4178, 0.9407, 0.4226, 0.9594, 0.388, 0.9428, 0.3836, 0.9233, 0.4149, 0.9211, 0.4178, 0.9407, 0.8246, 0.3654, 0.8135, 0.3821, 0.8022, 0.3709, 0.8189, 0.3597, 0.3836, 0.9233, 0.3821, 0.9033, 0.4138, 0.901, 0.4149, 0.9211, 0.8135, 0.3821, 0.803, 0.3978, 0.7865, 0.3813, 0.8022, 0.3709, 0.803, 0.3978, 0.7935, 0.412, 0.7723, 0.3908, 0.7865, 0.3813, 0.8212, 0.4234, 0.8183, 0.4379, 0.7853, 0.4242, 0.7935, 0.412, 0.3112, 0.9756, 0.314, 0.9585, 0.3492, 0.9597, 0.3423, 0.9767, 0.314, 0.9585, 0.3161, 0.9398, 0.3543, 0.9411, 0.3492, 0.9597, 0.3161, 0.9398, 0.3174, 0.9201, 0.3575, 0.9214, 0.3543, 0.9411, 0.8321, 0.3685, 0.8282, 0.3882, 0.8135, 0.3821, 0.8246, 0.3654, 0.3174, 0.9201, 0.3179, 0.9, 0.3586, 0.9014, 0.3575, 0.9214, 0.8282, 0.3882, 0.8245, 0.4067, 0.803, 0.3978, 0.8135, 0.3821, 0.8245, 0.4067, 0.8212, 0.4234, 0.7935, 0.412, 0.803, 0.3978, 0.2788, 0.9905, 0.2768, 0.9754, 0.3112, 0.9756, 0.3077, 0.9907, 0.2768, 0.9754, 0.2751, 0.9582, 0.314, 0.9585, 0.3112, 0.9756, 0.2751, 0.9582, 0.2739, 0.9395, 0.3161, 0.9398, 0.314, 0.9585, 0.2739, 0.9395, 0.2732, 0.9198, 0.3174, 0.9201, 0.3161, 0.9398, 0.8402, 0.3685, 0.8441, 0.3882, 0.8282, 0.3882, 0.8321, 0.3685, 0.2732, 0.9198, 0.273, 0.8997, 0.3179, 0.9, 0.3174, 0.9201, 0.8441, 0.3882, 0.8478, 0.4067, 0.8245, 0.4067, 0.8282, 0.3882, 0.8478, 0.4067, 0.8511, 0.4234, 0.8212, 0.4234, 0.8245, 0.4067, 0.2516, 0.9911, 0.2444, 0.9761, 0.2768, 0.9754, 0.2788, 0.9905, 0.2444, 0.9761, 0.2385, 0.959, 0.2751, 0.9582, 0.2768, 0.9754, 0.2385, 0.959, 0.2341, 0.9403, 0.2739, 0.9395, 0.2751, 0.9582, 0.2341, 0.9403, 0.2315, 0.9207, 0.2732, 0.9198, 0.2739, 0.9395, 0.8477, 0.3654, 0.8588, 0.3821, 0.8441, 0.3882, 0.8402, 0.3685, 0.2315, 0.9207, 0.2307, 0.9006, 0.273, 0.8997, 0.2732, 0.9198, 0.8588, 0.3821, 0.8693, 0.3978, 0.8478, 0.4067, 0.8441, 0.3882, 0.8693, 0.3978, 0.8788, 0.412, 0.8511, 0.4234, 0.8478, 0.4067, 0.8999, 0.3908, 0.9122, 0.399, 0.8869, 0.4242, 0.8788, 0.412, 0.2189, 0.9775, 0.2097, 0.9606, 0.2385, 0.959, 0.2444, 0.9761, 0.2097, 0.9606, 0.2029, 0.9421, 0.2341, 0.9403, 0.2385, 0.959, 0.2029, 0.9421, 0.1988, 0.9225, 0.2315, 0.9207, 0.2341, 0.9403, 0.8534, 0.3597, 0.8701, 0.3709, 0.8588, 0.3821, 0.8477, 0.3654, 0.1988, 0.9225, 0.1974, 0.9025, 0.2307, 0.9006, 0.2315, 0.9207, 0.8701, 0.3709, 0.8858, 0.3813, 0.8693, 0.3978, 0.8588, 0.3821, 0.8858, 0.3813, 0.8999, 0.3908, 0.8788, 0.412, 0.8693, 0.3978, 0.6732, 0.9904, 0.6759, 0.9753, 0.7077, 0.9761, 0.6999, 0.9911, 0.6759, 0.9753, 0.6781, 0.9581, 0.7141, 0.959, 0.7077, 0.9761, 0.6781, 0.9581, 0.6797, 0.9394, 0.7187, 0.9404, 0.7141, 0.959, 0.6797, 0.9394, 0.6806, 0.9197, 0.7216, 0.9207, 0.7187, 0.9404, 0.8565, 0.3522, 0.8762, 0.3562, 0.8701, 0.3709, 0.8534, 0.3597, 0.6806, 0.9197, 0.6809, 0.8996, 0.7225, 0.9007, 0.7216, 0.9207, 0.8762, 0.3562, 0.8947, 0.3598, 0.8858, 0.3813, 0.8701, 0.3709, 0.8947, 0.3598, 0.9114, 0.3632, 0.8999, 0.3908, 0.8858, 0.3813, 0.6443, 0.9905, 0.6414, 0.9754, 0.6759, 0.9753, 0.6732, 0.9904, 0.6414, 0.9754, 0.6391, 0.9583, 0.6781, 0.9581, 0.6759, 0.9753, 0.6391, 0.9583, 0.6374, 0.9395, 0.6797, 0.9394, 0.6781, 0.9581, 0.6374, 0.9395, 0.6364, 0.9198, 0.6806, 0.9197, 0.6797, 0.9394, 0.8565, 0.3441, 0.8762, 0.3402, 0.8762, 0.3562, 0.8565, 0.3522, 0.6364, 0.9198, 0.636, 0.8998, 0.6809, 0.8996, 0.6806, 0.9197, 0.8762, 0.3402, 0.8947, 0.3365, 0.8947, 0.3598, 0.8762, 0.3562, 0.8947, 0.3365, 0.9114, 0.3332, 0.9114, 0.3632, 0.8947, 0.3598, 0.6176, 0.9913, 0.6096, 0.9764, 0.6414, 0.9754, 0.6443, 0.9905, 0.6096, 0.9764, 0.6032, 0.9594, 0.6391, 0.9583, 0.6414, 0.9754, 0.6032, 0.9594, 0.5984, 0.9407, 0.6374, 0.9395, 0.6391, 0.9583, 0.5984, 0.9407, 0.5954, 0.9211, 0.6364, 0.9198, 0.6374, 0.9395, 0.8534, 0.3367, 0.8701, 0.3255, 0.8762, 0.3402, 0.8565, 0.3441, 0.5954, 0.9211, 0.5944, 0.901, 0.636, 0.8998, 0.6364, 0.9198, 0.8701, 0.3255, 0.8858, 0.315, 0.8947, 0.3365, 0.8762, 0.3402, 0.8858, 0.315, 0.8999, 0.3056, 0.9114, 0.3332, 0.8947, 0.3365, 0.8788, 0.2844, 0.8869, 0.2722, 0.9122, 0.2974, 0.8999, 0.3056, 0.5853, 0.9781, 0.5756, 0.9613, 0.6032, 0.9594, 0.6096, 0.9764, 0.5756, 0.9613, 0.5685, 0.9428, 0.5984, 0.9407, 0.6032, 0.9594, 0.5685, 0.9428, 0.5641, 0.9233, 0.5954, 0.9211, 0.5984, 0.9407, 0.8477, 0.331, 0.8588, 0.3142, 0.8701, 0.3255, 0.8534, 0.3367, 0.5641, 0.9233, 0.5626, 0.9033, 0.5944, 0.901, 0.5954, 0.9211, 0.8588, 0.3142, 0.8693, 0.2986, 0.8858, 0.315, 0.8701, 0.3255, 0.8693, 0.2986, 0.8788, 0.2844, 0.8999, 0.3056, 0.8858, 0.315, 0.8511, 0.2729, 0.854, 0.2585, 0.8869, 0.2722, 0.8788, 0.2844, 0.1293, 0.9756, 0.1321, 0.9585, 0.1674, 0.9597, 0.1605, 0.9767, 0.1321, 0.9585, 0.1342, 0.9398, 0.1724, 0.9411, 0.1674, 0.9597, 0.1342, 0.9398, 0.1355, 0.9201, 0.1756, 0.9214, 0.1724, 0.9411, 0.8402, 0.3279, 0.8441, 0.3082, 0.8588, 0.3142, 0.8477, 0.331, 0.1355, 0.9201, 0.136, 0.9, 0.1767, 0.9014, 0.1756, 0.9214, 0.8441, 0.3082, 0.8478, 0.2897, 0.8693, 0.2986, 0.8588, 0.3142, 0.8478, 0.2897, 0.8511, 0.2729, 0.8788, 0.2844, 0.8693, 0.2986, 0.09695, 0.9905, 0.09488, 0.9754, 0.1293, 0.9756, 0.1258, 0.9907, 0.09488, 0.9754, 0.09321, 0.9582, 0.1321, 0.9585, 0.1293, 0.9756, 0.09321, 0.9582, 0.092, 0.9395, 0.1342, 0.9398, 0.1321, 0.9585, 0.092, 0.9395, 0.09129, 0.9198, 0.1355, 0.9201, 0.1342, 0.9398, 0.8321, 0.3279, 0.8282, 0.3082, 0.8441, 0.3082, 0.8402, 0.3279, 0.09129, 0.9198, 0.09109, 0.8997, 0.136, 0.9, 0.1355, 0.9201, 0.8282, 0.3082, 0.8245, 0.2897, 0.8478, 0.2897, 0.8441, 0.3082, 0.8245, 0.2897, 0.8212, 0.2729, 0.8511, 0.2729, 0.8478, 0.2897, 0.9439, 0.7978, 0.952, 0.7978, 0.9519, 0.8506, 0.9438, 0.8506, 0.9073, 0.458, 0.9148, 0.4578, 0.9146, 0.5106, 0.9072, 0.5108, 0.9076, 0.5703, 0.9152, 0.5701, 0.915, 0.6229, 0.9074, 0.6231, 0.9365, 0.798, 0.9439, 0.7978, 0.9438, 0.8506, 0.9363, 0.8508, 0.9016, 0.4584, 0.9073, 0.458, 0.9072, 0.5108, 0.9014, 0.5112, 0.9016, 0.5706, 0.9076, 0.5703, 0.9074, 0.6231, 0.9014, 0.6234, 0.8446, 0.8511, 0.8506, 0.8507, 0.8504, 0.9035, 0.8444, 0.9038, 0.9308, 0.7983, 0.9365, 0.798, 0.9363, 0.8508, 0.9306, 0.8511, 0.8663, 0.8506, 0.8736, 0.8509, 0.8734, 0.9037, 0.8661, 0.9034, 0.9229, 0.4579, 0.9303, 0.4581, 0.9302, 0.5109, 0.9227, 0.5106, 0.9233, 0.5702, 0.9306, 0.5704, 0.9304, 0.6232, 0.9231, 0.623, 0.952, 0.7978, 0.9595, 0.7981, 0.9593, 0.8508, 0.9519, 0.8506, 0.8582, 0.8506, 0.8663, 0.8506, 0.8661, 0.9034, 0.858, 0.9034, 0.9148, 0.4578, 0.9229, 0.4579, 0.9227, 0.5106, 0.9146, 0.5106, 0.9152, 0.5701, 0.9233, 0.5702, 0.9231, 0.623, 0.915, 0.6229, 0.06976, 0.9911, 0.06247, 0.9761, 0.09488, 0.9754, 0.09695, 0.9905, 0.06247, 0.9761, 0.05658, 0.959, 0.09321, 0.9582, 0.09488, 0.9754, 0.05658, 0.959, 0.05225, 0.9403, 0.092, 0.9395, 0.09321, 0.9582, 0.8506, 0.8507, 0.8582, 0.8506, 0.858, 0.9034, 0.8504, 0.9035, 0.05225, 0.9403, 0.04963, 0.9207, 0.09129, 0.9198, 0.092, 0.9395, 0.8246, 0.331, 0.8135, 0.3142, 0.8282, 0.3082, 0.8321, 0.3279, 0.04963, 0.9207, 0.04878, 0.9006, 0.09109, 0.8997, 0.09129, 0.9198, 0.8135, 0.3142, 0.803, 0.2986, 0.8245, 0.2897, 0.8282, 0.3082, 0.803, 0.2986, 0.7935, 0.2844, 0.8212, 0.2729, 0.8245, 0.2897, 0.9154, 0.8901, 0.9269, 0.8728, 0.9326, 0.8786, 0.9154, 0.8901, 0.9194, 0.8697, 0.9269, 0.8728, 0.9154, 0.8901, 0.9113, 0.8697, 0.9194, 0.8697, 0.9154, 0.8901, 0.9038, 0.8728, 0.9113, 0.8697, 0.9154, 0.8901, 0.8981, 0.8786, 0.9038, 0.8728, 0.9154, 0.8901, 0.895, 0.886, 0.8981, 0.8786, 0.9154, 0.8901, 0.895, 0.8941, 0.895, 0.886, 0.9154, 0.8901, 0.8981, 0.9016, 0.895, 0.8941, 0.9154, 0.8901, 0.9038, 0.9073, 0.8981, 0.9016, 0.9154, 0.8901, 0.9113, 0.9104, 0.9038, 0.9073, 0.9154, 0.8901, 0.9194, 0.9104, 0.9113, 0.9104, 0.9154, 0.8901, 0.9269, 0.9073, 0.9194, 0.9104, 0.9154, 0.8901, 0.9326, 0.9016, 0.9269, 0.9073, 0.9154, 0.8901, 0.9357, 0.8941, 0.9326, 0.9016, 0.9154, 0.8901, 0.9357, 0.886, 0.9357, 0.8941, 0.9154, 0.8901, 0.9326, 0.8786, 0.9357, 0.886, 0.943, 0.3998, 0.9309, 0.3997, 0.931, 0.3777, 0.9431, 0.3778, 0.9431, 0.3778, 0.931, 0.3777, 0.931, 0.3616, 0.9431, 0.3617, 0.8027, 0.9569, 0.7923, 0.9572, 0.7954, 0.9356, 0.8058, 0.9352, 0.8058, 0.9352, 0.7954, 0.9356, 0.7924, 0.9133, 0.8028, 0.913, 0.943, 0.7487, 0.9308, 0.7488, 0.9308, 0.7327, 0.9429, 0.7326, 0.9429, 0.7326, 0.9308, 0.7327, 0.9307, 0.7107, 0.9428, 0.7106, 0.9428, 0.7106, 0.9307, 0.7107, 0.9306, 0.6887, 0.9428, 0.6886, 0.9428, 0.6886, 0.9306, 0.6887, 0.9306, 0.6726, 0.9427, 0.6725, 0.9309, 0.2589, 0.9413, 0.2585, 0.9443, 0.2808, 0.9339, 0.2812, 0.9339, 0.2812, 0.9443, 0.2808, 0.9412, 0.3024, 0.9308, 0.3028, 0.7863, 0.4377, 0.771, 0.4289, 0.7533, 0.4289, 0.738, 0.4377, 0.7291, 0.453, 0.7291, 0.4707, 0.738, 0.486, 0.7533, 0.4949, 0.771, 0.4949, 0.7863, 0.486, 0.7951, 0.4707, 0.7951, 0.453, 0.943, 0.4218, 0.9308, 0.4217, 0.9309, 0.3997, 0.943, 0.3998, 0.9429, 0.4379, 0.9308, 0.4378, 0.9308, 0.4217, 0.943, 0.4218, 0.7839, 0.5011, 0.8138, 0.5091, 0.8358, 0.5311, 0.8438, 0.5611, 0.8357, 0.5911, 0.8137, 0.613, 0.7838, 0.621, 0.7538, 0.6129, 0.7319, 0.591, 0.7239, 0.561, 0.7319, 0.531, 0.7539, 0.5091, 0.9033, 0.7693, 0.9032, 0.8511, 0.895, 0.8492, 0.8951, 0.7674, 0.8023, 0.7634, 0.8026, 0.665, 0.8097, 0.665, 0.8094, 0.7634, 0.8094, 0.7634, 0.8097, 0.665, 0.8186, 0.6651, 0.8183, 0.7634, 0.8183, 0.7634, 0.8186, 0.6651, 0.8258, 0.6651, 0.8255, 0.7634, 0.895, 0.7469, 0.8951, 0.665, 0.9033, 0.6669, 0.9032, 0.7488, 0.9032, 0.7488, 0.9033, 0.6669, 0.912, 0.6658, 0.9119, 0.7476, 0.7833, 0.665, 0.7836, 0.7634, 0.7765, 0.7634, 0.7762, 0.665, 0.7762, 0.665, 0.7765, 0.7634, 0.7676, 0.7634, 0.7673, 0.6651, 0.7739, 0.8789, 0.781, 0.8839, 0.7798, 0.8913, 0.7687, 0.8835, 0.912, 0.7682, 0.9119, 0.85, 0.9032, 0.8511, 0.9033, 0.7693, 0.7673, 0.6651, 0.7676, 0.7634, 0.7604, 0.7634, 0.7601, 0.6651, 0.8515, 0.9437, 0.848, 0.9356, 0.8493, 0.9275, 0.8551, 0.9225, 0.863, 0.9225, 0.87, 0.9275, 0.8736, 0.9356, 0.8722, 0.9437, 0.8665, 0.9487, 0.8586, 0.9487, 0.7921, 0.8913, 0.8011, 0.8834, 0.8034, 0.8854, 0.7932, 0.8943, 0.7889, 0.8839, 0.7946, 0.8789, 0.8011, 0.8834, 0.7921, 0.8913, 0.796, 0.8708, 0.7924, 0.8627, 0.7976, 0.8581, 0.8032, 0.8707, 0.7854, 0.8577, 0.7775, 0.8577, 0.7742, 0.8503, 0.7866, 0.8503, 0.7717, 0.8627, 0.7704, 0.8708, 0.7632, 0.8708, 0.7653, 0.8581, 0.7704, 0.8708, 0.7739, 0.8789, 0.7687, 0.8835, 0.7632, 0.8708, 0.781, 0.8839, 0.7889, 0.8839, 0.7921, 0.8913, 0.7798, 0.8913, 0.7946, 0.8789, 0.796, 0.8708, 0.8032, 0.8707, 0.8011, 0.8834, 0.7924, 0.8627, 0.7854, 0.8577, 0.7866, 0.8503, 0.7976, 0.8581, 0.7775, 0.8577, 0.7717, 0.8627, 0.7653, 0.8581, 0.7742, 0.8503, 0.7866, 0.7848, 0.7976, 0.7926, 0.8032, 0.8053, 0.8011, 0.818, 0.7921, 0.8258, 0.7798, 0.8258, 0.7687, 0.818, 0.7632, 0.8054, 0.7653, 0.7927, 0.7742, 0.7848, 0.8955, 0.9428, 0.8955, 0.9316, 0.9026, 0.9316, 0.9025, 0.9429, 0.9549, 0.609, 0.9549, 0.6221, 0.9492, 0.6234, 0.9492, 0.6103, 0.8034, 0.8199, 0.7932, 0.8289, 0.7921, 0.8258, 0.8011, 0.818, 0.9554, 0.7687, 0.9554, 0.7754, 0.9524, 0.7743, 0.9524, 0.7685, 0.9313, 0.3404, 0.9313, 0.3292, 0.9384, 0.3292, 0.9383, 0.3404, 0.956, 0.4973, 0.956, 0.5112, 0.949, 0.5112, 0.949, 0.4973, 0.7653, 0.8581, 0.7632, 0.8708, 0.7601, 0.871, 0.7625, 0.8565, 0.9388, 0.343, 0.9308, 0.343, 0.9313, 0.3404, 0.9383, 0.3404, 0.949, 0.4723, 0.949, 0.4592, 0.9547, 0.4578, 0.9547, 0.471, 0.7601, 0.9285, 0.7601, 0.913, 0.7667, 0.9138, 0.7668, 0.9294, 0.9095, 0.5356, 0.9095, 0.5515, 0.9015, 0.5515, 0.9014, 0.5357, 0.9484, 0.9419, 0.9484, 0.9291, 0.9564, 0.929, 0.9565, 0.9419, 0.9348, 0.536, 0.9348, 0.5515, 0.9282, 0.5506, 0.9281, 0.5351, 0.9298, 0.9291, 0.9297, 0.9419, 0.9217, 0.9419, 0.9217, 0.929, 0.9518, 0.6537, 0.9518, 0.647, 0.9548, 0.6481, 0.9548, 0.6539, 0.9306, 0.7754, 0.9306, 0.7674, 0.9338, 0.7679, 0.9338, 0.7749, 0.7601, 0.8055, 0.7625, 0.791, 0.7653, 0.7927, 0.7632, 0.8054, 0.9492, 0.5777, 0.9492, 0.5706, 0.9518, 0.5701, 0.9518, 0.5782, 0.7866, 0.8503, 0.7742, 0.8503, 0.7727, 0.8475, 0.7869, 0.8475, 0.9306, 0.6539, 0.9306, 0.6459, 0.9332, 0.6464, 0.9332, 0.6534, 0.7995, 0.791, 0.8058, 0.8054, 0.8032, 0.8053, 0.7976, 0.7926, 0.7687, 0.8835, 0.7798, 0.8913, 0.7791, 0.8943, 0.7664, 0.8854, 0.8264, 0.955, 0.8264, 0.9491, 0.8294, 0.9494, 0.8294, 0.9561, 0.8262, 0.93, 0.8262, 0.923, 0.8294, 0.9225, 0.8293, 0.9305, 0.7791, 0.8289, 0.7664, 0.82, 0.7687, 0.818, 0.7798, 0.8258, 0.8032, 0.8707, 0.7976, 0.8581, 0.7995, 0.8564, 0.8058, 0.8709, 0.7668, 0.9491, 0.7668, 0.955, 0.7638, 0.9547, 0.7638, 0.948, 0.9026, 0.9316, 0.8955, 0.9316, 0.895, 0.929, 0.9031, 0.9291, 0.7727, 0.7821, 0.7869, 0.782, 0.7866, 0.7848, 0.7742, 0.7848])
me_sphere_001.use_remesh_preserve_volume = False
me_sphere_001.use_remesh_preserve_attributes = False
me_sphere_001.use_mirror_vertex_groups = False
me_sphere_001.update()
me_sphere = bpy.data.meshes.new('Sphere')
me_sphere.from_pydata([(0.4621, -0.06587, 0.07353), (0.4605, -0.06516, 0.08171), (0.4642, -0.06374, 0.09307), (0.4732, -0.06166, 0.1073), (0.4872, -0.05898, 0.1239), (0.5057, -0.05578, 0.1424), (0.5281, -0.05216, 0.1622), (0.5539, -0.04823, 0.1827), (0.5822, -0.04411, 0.2034), (0.6121, -0.03992, 0.2236), (0.4696, 0.01534, 0.07409), (0.4679, 0.01482, 0.08227), (0.4714, 0.01257, 0.0936), (0.4798, 0.00867, 0.1078), (0.493, 0.003231, 0.1243), (0.5105, -0.003581, 0.1427), (0.5319, -0.01156, 0.1625), (0.5565, -0.02046, 0.1829), (0.5835, -0.03001, 0.2035), (0.5026, 0.08783, 0.09174), (0.5004, 0.08621, 0.09965), (0.5023, 0.08069, 0.1102), (0.5083, 0.07145, 0.123), (0.5182, 0.05876, 0.1378), (0.5317, 0.04301, 0.1541), (0.5484, 0.02469, 0.1713), (0.5678, 0.004336, 0.189), (0.5892, -0.01742, 0.2066), (0.5559, 0.1406, 0.1238), (0.5529, 0.1381, 0.1312), (0.5524, 0.1302, 0.1403), (0.5545, 0.1171, 0.1508), (0.5591, 0.09916, 0.1624), (0.566, 0.07691, 0.1747), (0.5751, 0.05106, 0.1873), (0.586, 0.02237, 0.1999), (0.5984, -0.008264, 0.2121), (0.6215, 0.1655, 0.1654), (0.6175, 0.1627, 0.1721), (0.6141, 0.1537, 0.1794), (0.6113, 0.1387, 0.1868), (0.6093, 0.1183, 0.1942), (0.6082, 0.09295, 0.2014), (0.6079, 0.06353, 0.2081), (0.6084, 0.03091, 0.2142), (0.6098, -0.003931, 0.2194), (0.6894, 0.1589, 0.2101), (0.6843, 0.1562, 0.2162), (0.6778, 0.1475, 0.2214), (0.6701, 0.133, 0.2256), (0.6613, 0.1132, 0.2285), (0.6518, 0.08869, 0.2301), (0.6418, 0.06022, 0.2305), (0.6316, 0.02864, 0.2295), (0.6216, -0.005083, 0.2271), (0.7492, 0.1217, 0.2512), (0.7432, 0.1195, 0.2567), (0.734, 0.1125, 0.2601), (0.7219, 0.1008, 0.2612), (0.7071, 0.08469, 0.26), (0.6902, 0.06478, 0.2566), (0.6717, 0.04161, 0.251), (0.6521, 0.01591, 0.2435), (0.632, -0.01154, 0.2343), (0.7918, 0.05957, 0.2825), (0.7852, 0.05838, 0.2875), (0.7741, 0.05413, 0.2894), (0.7588, 0.04697, 0.2882), (0.7398, 0.03711, 0.2839), (0.7176, 0.02485, 0.2767), (0.693, 0.01056, 0.2667), (0.6667, -0.005329, 0.2542), (0.6394, -0.02233, 0.2397), (0.8108, -0.018, 0.2991), (0.8039, -0.01801, 0.3039), (0.7919, -0.01875, 0.305), (0.7752, -0.0202, 0.3026), (0.7543, -0.0223, 0.2967), (0.7298, -0.02501, 0.2873), (0.7025, -0.02822, 0.275), (0.6732, -0.03186, 0.2599), (0.6427, -0.0358, 0.2426), (0.8032, -0.0992, 0.2985), (0.7965, -0.09799, 0.3033), (0.7848, -0.09506, 0.3045), (0.7687, -0.09053, 0.3021), (0.7485, -0.08451, 0.2962), (0.725, -0.07721, 0.287), (0.6987, -0.06883, 0.2747), (0.6706, -0.05963, 0.2597), (0.6414, -0.0499, 0.2425), (0.7703, -0.1717, 0.2809), (0.764, -0.1694, 0.2859), (0.7539, -0.1632, 0.2879), (0.7402, -0.1533, 0.2868), (0.7233, -0.14, 0.2827), (0.7038, -0.1238, 0.2756), (0.6822, -0.1051, 0.2659), (0.6593, -0.08443, 0.2537), (0.6357, -0.06249, 0.2394), (0.7169, -0.2244, 0.2488), (0.7115, -0.2213, 0.2544), (0.7038, -0.2127, 0.2578), (0.694, -0.199, 0.2591), (0.6824, -0.1804, 0.2582), (0.6695, -0.1577, 0.255), (0.6556, -0.1314, 0.2498), (0.6411, -0.1025, 0.2427), (0.6264, -0.07164, 0.2339), (0.6514, -0.2494, 0.2073), (0.6469, -0.2459, 0.2134), (0.6421, -0.2362, 0.2187), (0.6372, -0.2206, 0.2231), (0.6322, -0.1996, 0.2263), (0.6274, -0.1737, 0.2283), (0.6228, -0.1439, 0.2291), (0.6186, -0.111, 0.2285), (0.615, -0.07598, 0.2266), (0.5835, -0.2428, 0.1625), (0.5801, -0.2394, 0.1693), (0.5784, -0.23, 0.1767), (0.5784, -0.2148, 0.1843), (0.5802, -0.1945, 0.192), (0.5837, -0.1695, 0.1996), (0.5889, -0.1406, 0.2067), (0.5954, -0.1087, 0.2132), (0.6032, -0.07483, 0.2189), (0.5237, -0.2055, 0.1214), (0.5212, -0.2027, 0.1288), (0.5222, -0.195, 0.138), (0.5266, -0.1826, 0.1487), (0.5344, -0.166, 0.1605), (0.5453, -0.1456, 0.1731), (0.559, -0.122, 0.1861), (0.575, -0.096, 0.1991), (0.5929, -0.06837, 0.2117), (0.4811, -0.1434, 0.09013), (0.4792, -0.1415, 0.09806), (0.4821, -0.1366, 0.1087), (0.4897, -0.1288, 0.1216), (0.5017, -0.1184, 0.1366), (0.5179, -0.1056, 0.153), (0.5376, -0.09094, 0.1705), (0.5604, -0.07476, 0.1884), (0.5854, -0.05758, 0.2063), (-0.4028, 0.03712, 1.709), (-0.4202, 0.0321, 1.672), (-0.4394, 0.02763, 1.641), (-0.4528, 0.02327, 1.607), (-0.4602, 0.01915, 1.572), (-0.4613, 0.01541, 1.536), (-0.4561, 0.01216, 1.5), (-0.4447, 0.009494, 1.465), (-0.4275, 0.007494, 1.433), (-0.4015, 0.05122, 1.709), (-0.4176, 0.05988, 1.672), (-0.4356, 0.06823, 1.641), (-0.448, 0.07547, 1.608), (-0.4544, 0.08136, 1.572), (-0.4548, 0.08574, 1.536), (-0.449, 0.08847, 1.5), (-0.4373, 0.08947, 1.466), (-0.42, 0.0887, 1.434), (-0.3958, 0.06381, 1.712), (-0.4064, 0.08467, 1.678), (-0.4191, 0.1045, 1.65), (-0.4268, 0.1221, 1.619), (-0.4292, 0.1369, 1.586), (-0.4262, 0.1485, 1.552), (-0.418, 0.1566, 1.517), (-0.4048, 0.1609, 1.483), (-0.387, 0.1612, 1.451), (-0.3865, 0.07296, 1.718), (-0.3881, 0.1027, 1.689), (-0.3924, 0.1308, 1.666), (-0.3925, 0.156, 1.64), (-0.3883, 0.1773, 1.61), (-0.3801, 0.1942, 1.579), (-0.3679, 0.2061, 1.547), (-0.3523, 0.2128, 1.515), (-0.3337, 0.2139, 1.484), (-0.3751, 0.0773, 1.725), (-0.3657, 0.1112, 1.703), (-0.3596, 0.1433, 1.687), (-0.3503, 0.172, 1.666), (-0.3381, 0.1964, 1.642), (-0.3232, 0.2158, 1.615), (-0.3063, 0.2296, 1.586), (-0.2877, 0.2374, 1.556), (-0.2681, 0.2389, 1.525), (-0.3633, 0.07615, 1.733), (-0.3425, 0.109, 1.718), (-0.3257, 0.14, 1.709), (-0.3067, 0.1677, 1.695), (-0.2861, 0.1913, 1.677), (-0.2645, 0.2101, 1.654), (-0.2425, 0.2234, 1.628), (-0.2209, 0.2308, 1.6), (-0.2002, 0.2322, 1.57), (-0.3529, 0.06969, 1.74), (-0.322, 0.09625, 1.732), (-0.2958, 0.1214, 1.73), (-0.2683, 0.1438, 1.722), (-0.2403, 0.1628, 1.708), (-0.2127, 0.1778, 1.69), (-0.1863, 0.1884, 1.667), (-0.162, 0.1942, 1.64), (-0.1404, 0.195, 1.611), (-0.3455, 0.0589, 1.745), (-0.3074, 0.07501, 1.743), (-0.2745, 0.09035, 1.745), (-0.2409, 0.1039, 1.742), (-0.2076, 0.1152, 1.732), (-0.1758, 0.124, 1.717), (-0.1463, 0.13, 1.696), (-0.12, 0.133, 1.671), (-0.09778, 0.1329, 1.642), (-0.3422, 0.04543, 1.748), (-0.301, 0.04848, 1.749), (-0.265, 0.05157, 1.754), (-0.2287, 0.05404, 1.752), (-0.1931, 0.05583, 1.745), (-0.1593, 0.05688, 1.731), (-0.1284, 0.05715, 1.712), (-0.1013, 0.05664, 1.687), (-0.0788, 0.05537, 1.659), (-0.3435, 0.03133, 1.748), (-0.3035, 0.0207, 1.749), (-0.2688, 0.01096, 1.753), (-0.2335, 0.001841, 1.752), (-0.1989, -0.006381, 1.744), (-0.1659, -0.01345, 1.731), (-0.1355, -0.01916, 1.711), (-0.1087, -0.02333, 1.687), (-0.08636, -0.02584, 1.658), (-0.3493, 0.01874, 1.745), (-0.3148, -0.00409, 1.743), (-0.2852, -0.02528, 1.745), (-0.2547, -0.04475, 1.741), (-0.2241, -0.06191, 1.731), (-0.1944, -0.07623, 1.715), (-0.1665, -0.08728, 1.695), (-0.1412, -0.09472, 1.67), (-0.1193, -0.09833, 1.641), (-0.3585, 0.009584, 1.739), (-0.3331, -0.02213, 1.732), (-0.3119, -0.05165, 1.729), (-0.289, -0.07865, 1.72), (-0.265, -0.1023, 1.706), (-0.2406, -0.1219, 1.688), (-0.2166, -0.1368, 1.665), (-0.1937, -0.1467, 1.638), (-0.1726, -0.1511, 1.609), (-0.3699, 0.005251, 1.732), (-0.3555, -0.03066, 1.717), (-0.3447, -0.06413, 1.708), (-0.3311, -0.09469, 1.693), (-0.3152, -0.1214, 1.674), (-0.2974, -0.1435, 1.652), (-0.2782, -0.1603, 1.625), (-0.2583, -0.1712, 1.597), (-0.2382, -0.176, 1.567), (-0.3817, 0.006403, 1.724), (-0.3787, -0.02839, 1.702), (-0.3786, -0.06081, 1.685), (-0.3748, -0.09043, 1.665), (-0.3672, -0.1163, 1.64), (-0.3562, -0.1378, 1.613), (-0.342, -0.1541, 1.583), (-0.3251, -0.1647, 1.553), (-0.3061, -0.1694, 1.522), (-0.3921, 0.01286, 1.717), (-0.3992, -0.01567, 1.688), (-0.4085, -0.04221, 1.665), (-0.4132, -0.06651, 1.638), (-0.413, -0.08784, 1.609), (-0.408, -0.1055, 1.577), (-0.3982, -0.1191, 1.545), (-0.384, -0.1281, 1.512), (-0.3659, -0.1322, 1.481), (-0.3995, 0.02365, 1.712), (-0.4137, 0.005575, 1.677), (-0.4299, -0.01115, 1.649), (-0.4406, -0.02659, 1.618), (-0.4457, -0.04026, 1.585), (-0.4449, -0.05176, 1.55), (-0.4383, -0.06072, 1.515), (-0.426, -0.06689, 1.482), (-0.4085, -0.07007, 1.45), (-0.4535, 0.0413, 1.786), (-0.4521, 0.0554, 1.786), (-0.4464, 0.06799, 1.789), (-0.4372, 0.07714, 1.795), (-0.4258, 0.08148, 1.802), (-0.414, 0.08032, 1.81), (-0.4249, 0.0456, 1.809), (-0.4036, 0.07386, 1.817), (-0.3962, 0.06308, 1.823), (-0.3929, 0.04961, 1.825), (-0.3942, 0.03551, 1.825), (-0.3999, 0.02292, 1.822), (-0.4092, 0.01376, 1.817), (-0.4206, 0.00943, 1.81), (-0.4324, 0.01058, 1.802), (-0.4428, 0.01704, 1.795), (-0.4502, 0.02783, 1.789), (-0.3899, 0.1018, 1.742), (-0.3884, 0.08076, 1.745), (-0.4277, 0.09789, 1.73), (-0.4261, 0.07681, 1.732), (-0.4666, 0.09593, 1.739), (-0.4651, 0.07485, 1.741), (-0.4963, 0.09649, 1.765), (-0.4948, 0.07541, 1.767), (-0.5087, 0.09941, 1.803), (-0.5072, 0.07833, 1.805), (-0.5006, 0.1039, 1.842), (-0.4991, 0.08283, 1.844), (-0.4741, 0.1088, 1.871), (-0.4726, 0.0877, 1.873), (-0.4364, 0.1127, 1.883), (-0.4349, 0.09165, 1.886), (-0.3974, 0.1147, 1.875), (-0.3959, 0.09361, 1.877), (-0.3678, 0.1141, 1.848), (-0.3662, 0.09305, 1.851), (-0.3553, 0.1112, 1.811), (-0.3538, 0.09013, 1.813), (-0.3634, 0.1067, 1.772), (-0.3619, 0.08563, 1.774), (-0.4916, 0.06145, 1.762), (-0.3479, 0.08117, 1.855), (-0.4831, 0.05601, 1.75), (-0.3395, 0.07573, 1.843), (-0.4773, 0.04312, 1.744), (-0.3336, 0.06284, 1.837), (-0.4761, 0.0277, 1.745), (-0.3325, 0.04742, 1.838), (-0.4802, 0.01563, 1.754), (-0.3366, 0.03535, 1.847), (-0.488, 0.01153, 1.767), (-0.3443, 0.03125, 1.86), (-0.4964, 0.01697, 1.779), (-0.3528, 0.03669, 1.872), (-0.5023, 0.02986, 1.785), (-0.3587, 0.04958, 1.878), (-0.5034, 0.04528, 1.784), (-0.3598, 0.065, 1.877), (-0.4993, 0.05735, 1.775), (-0.3557, 0.07707, 1.868), (-0.3489, 0.09524, 1.854), (-0.3358, 0.08674, 1.835), (-0.3266, 0.06658, 1.825), (-0.3248, 0.04246, 1.827), (-0.3312, 0.0236, 1.841), (-0.3433, 0.01718, 1.861), (-0.3565, 0.02568, 1.88), (-0.3657, 0.04584, 1.89), (-0.3675, 0.06996, 1.888), (-0.3611, 0.08882, 1.874), (-0.3387, 0.09665, 1.86), (-0.3255, 0.08815, 1.842), (-0.3163, 0.06799, 1.832), (-0.3145, 0.04388, 1.834), (-0.3209, 0.02501, 1.848), (-0.333, 0.0186, 1.868), (-0.3462, 0.02709, 1.887), (-0.3554, 0.04725, 1.897), (-0.3572, 0.07137, 1.894), (-0.3508, 0.09024, 1.88), (-0.3501, 0.1007, 1.853), (-0.335, 0.09099, 1.831), (-0.3245, 0.06796, 1.82), (-0.3225, 0.04041, 1.823), (-0.3298, 0.01885, 1.839), (-0.3437, 0.01153, 1.862), (-0.3587, 0.02123, 1.883), (-0.3692, 0.04426, 1.894), (-0.3712, 0.07181, 1.891), (-0.3639, 0.09337, 1.875), (-0.3383, 0.1023, 1.86), (-0.3233, 0.0926, 1.839), (-0.3127, 0.06957, 1.828), (-0.3108, 0.04202, 1.83), (-0.3181, 0.02047, 1.846), (-0.3319, 0.01314, 1.869), (-0.347, 0.02285, 1.89), (-0.3575, 0.04587, 1.902), (-0.3595, 0.07343, 1.899), (-0.3522, 0.09498, 1.883)], [], [(17, 18, 8, 7), (11, 12, 2, 1), (12, 13, 3, 2), (13, 14, 4, 3), (14, 15, 5, 4), (15, 16, 6, 5), (16, 17, 7, 6), (10, 11, 1, 0), (26, 27, 18, 17), (20, 21, 12, 11), (21, 22, 13, 12), (22, 23, 14, 13), (23, 24, 15, 14), (24, 25, 16, 15), (25, 26, 17, 16), (19, 20, 11, 10), (35, 36, 27, 26), (29, 30, 21, 20), (30, 31, 22, 21), (31, 32, 23, 22), (32, 33, 24, 23), (33, 34, 25, 24), (34, 35, 26, 25), (28, 29, 20, 19), (44, 45, 36, 35), (38, 39, 30, 29), (39, 40, 31, 30), (40, 41, 32, 31), (41, 42, 33, 32), (42, 43, 34, 33), (43, 44, 35, 34), (37, 38, 29, 28), (53, 54, 45, 44), (47, 48, 39, 38), (48, 49, 40, 39), (49, 50, 41, 40), (50, 51, 42, 41), (51, 52, 43, 42), (52, 53, 44, 43), (46, 47, 38, 37), (62, 63, 54, 53), (56, 57, 48, 47), (57, 58, 49, 48), (58, 59, 50, 49), (59, 60, 51, 50), (60, 61, 52, 51), (61, 62, 53, 52), (55, 56, 47, 46), (71, 72, 63, 62), (65, 66, 57, 56), (66, 67, 58, 57), (67, 68, 59, 58), (68, 69, 60, 59), (69, 70, 61, 60), (70, 71, 62, 61), (64, 65, 56, 55), (80, 81, 72, 71), (74, 75, 66, 65), (75, 76, 67, 66), (76, 77, 68, 67), (77, 78, 69, 68), (78, 79, 70, 69), (79, 80, 71, 70), (73, 74, 65, 64), (89, 90, 81, 80), (83, 84, 75, 74), (84, 85, 76, 75), (85, 86, 77, 76), (86, 87, 78, 77), (87, 88, 79, 78), (88, 89, 80, 79), (82, 83, 74, 73), (98, 99, 90, 89), (92, 93, 84, 83), (93, 94, 85, 84), (94, 95, 86, 85), (95, 96, 87, 86), (96, 97, 88, 87), (97, 98, 89, 88), (91, 92, 83, 82), (107, 108, 99, 98), (101, 102, 93, 92), (102, 103, 94, 93), (103, 104, 95, 94), (104, 105, 96, 95), (105, 106, 97, 96), (106, 107, 98, 97), (100, 101, 92, 91), (116, 117, 108, 107), (110, 111, 102, 101), (111, 112, 103, 102), (112, 113, 104, 103), (113, 114, 105, 104), (114, 115, 106, 105), (115, 116, 107, 106), (109, 110, 101, 100), (125, 126, 117, 116), (119, 120, 111, 110), (120, 121, 112, 111), (121, 122, 113, 112), (122, 123, 114, 113), (123, 124, 115, 114), (124, 125, 116, 115), (118, 119, 110, 109), (134, 135, 126, 125), (128, 129, 120, 119), (129, 130, 121, 120), (130, 131, 122, 121), (131, 132, 123, 122), (132, 133, 124, 123), (133, 134, 125, 124), (127, 128, 119, 118), (143, 144, 135, 134), (137, 138, 129, 128), (138, 139, 130, 129), (139, 140, 131, 130), (140, 141, 132, 131), (141, 142, 133, 132), (142, 143, 134, 133), (136, 137, 128, 127), (18, 9, 8), (27, 9, 18), (36, 9, 27), (45, 9, 36), (54, 9, 45), (63, 9, 54), (72, 9, 63), (81, 9, 72), (90, 9, 81), (100, 91, 243, 252), (99, 9, 90), (73, 64, 216, 225), (108, 9, 99), (46, 37, 189, 198), (117, 9, 108), (118, 109, 261, 270), (126, 9, 117), (19, 10, 162, 171), (135, 9, 126), (91, 82, 234, 243), (144, 9, 135), (64, 55, 207, 216), (7, 8, 144, 143), (1, 2, 138, 137), (10, 0, 153, 162), (8, 9, 144), (2, 3, 139, 138), (136, 127, 279, 288), (3, 4, 140, 139), (37, 28, 180, 189), (109, 100, 252, 261), (4, 5, 141, 140), (82, 73, 225, 234), (55, 46, 198, 207), (5, 6, 142, 141), (127, 118, 270, 279), (28, 19, 171, 180), (6, 7, 143, 142), (0, 1, 137, 136), (0, 136, 288, 153), (156, 157, 148, 147), (157, 158, 149, 148), (158, 159, 150, 149), (159, 160, 151, 150), (160, 161, 152, 151), (154, 155, 146, 145), (161, 162, 153, 152), (155, 156, 147, 146), (166, 167, 158, 157), (167, 168, 159, 158), (168, 169, 160, 159), (169, 170, 161, 160), (163, 164, 155, 154), (170, 171, 162, 161), (164, 165, 156, 155), (165, 166, 157, 156), (175, 176, 167, 166), (176, 177, 168, 167), (177, 178, 169, 168), (178, 179, 170, 169), (172, 173, 164, 163), (179, 180, 171, 170), (173, 174, 165, 164), (174, 175, 166, 165), (184, 185, 176, 175), (185, 186, 177, 176), (186, 187, 178, 177), (187, 188, 179, 178), (181, 182, 173, 172), (188, 189, 180, 179), (182, 183, 174, 173), (183, 184, 175, 174), (193, 194, 185, 184), (194, 195, 186, 185), (195, 196, 187, 186), (196, 197, 188, 187), (190, 191, 182, 181), (197, 198, 189, 188), (191, 192, 183, 182), (192, 193, 184, 183), (202, 203, 194, 193), (203, 204, 195, 194), (204, 205, 196, 195), (205, 206, 197, 196), (199, 200, 191, 190), (206, 207, 198, 197), (200, 201, 192, 191), (201, 202, 193, 192), (211, 212, 203, 202), (212, 213, 204, 203), (213, 214, 205, 204), (214, 215, 206, 205), (208, 209, 200, 199), (215, 216, 207, 206), (209, 210, 201, 200), (210, 211, 202, 201), (220, 221, 212, 211), (221, 222, 213, 212), (222, 223, 214, 213), (223, 224, 215, 214), (217, 218, 209, 208), (224, 225, 216, 215), (218, 219, 210, 209), (219, 220, 211, 210), (229, 230, 221, 220), (230, 231, 222, 221), (231, 232, 223, 222), (232, 233, 224, 223), (226, 227, 218, 217), (233, 234, 225, 224), (227, 228, 219, 218), (228, 229, 220, 219), (238, 239, 230, 229), (239, 240, 231, 230), (240, 241, 232, 231), (241, 242, 233, 232), (235, 236, 227, 226), (242, 243, 234, 233), (236, 237, 228, 227), (237, 238, 229, 228), (247, 248, 239, 238), (248, 249, 240, 239), (249, 250, 241, 240), (250, 251, 242, 241), (244, 245, 236, 235), (251, 252, 243, 242), (245, 246, 237, 236), (246, 247, 238, 237), (256, 257, 248, 247), (257, 258, 249, 248), (258, 259, 250, 249), (259, 260, 251, 250), (253, 254, 245, 244), (260, 261, 252, 251), (254, 255, 246, 245), (255, 256, 247, 246), (265, 266, 257, 256), (266, 267, 258, 257), (267, 268, 259, 258), (268, 269, 260, 259), (262, 263, 254, 253), (269, 270, 261, 260), (263, 264, 255, 254), (264, 265, 256, 255), (274, 275, 266, 265), (275, 276, 267, 266), (276, 277, 268, 267), (277, 278, 269, 268), (271, 272, 263, 262), (278, 279, 270, 269), (272, 273, 264, 263), (273, 274, 265, 264), (283, 284, 275, 274), (284, 285, 276, 275), (285, 286, 277, 276), (286, 287, 278, 277), (280, 281, 272, 271), (287, 288, 279, 278), (281, 282, 273, 272), (282, 283, 274, 273), (172, 163, 291, 292), (253, 244, 301, 302), (217, 208, 297, 298), (181, 172, 292, 293), (262, 253, 302, 303), (226, 217, 298, 299), (154, 145, 289, 290), (190, 181, 293, 294), (271, 262, 303, 304), (235, 226, 299, 300), (199, 190, 294, 296), (163, 154, 290, 291), (280, 271, 304, 305), (244, 235, 300, 301), (208, 199, 296, 297), (148, 149, 284, 283), (149, 150, 285, 284), (150, 151, 286, 285), (145, 280, 305, 289), (151, 152, 287, 286), (145, 146, 281, 280), (152, 153, 288, 287), (146, 147, 282, 281), (147, 148, 283, 282), (295, 290, 289), (295, 291, 290), (295, 292, 291), (295, 293, 292), (295, 294, 293), (295, 296, 294), (295, 297, 296), (295, 298, 297), (295, 299, 298), (295, 300, 299), (295, 301, 300), (295, 302, 301), (295, 303, 302), (295, 304, 303), (295, 305, 304), (295, 289, 305), (306, 307, 309, 308), (308, 309, 311, 310), (310, 311, 313, 312), (312, 313, 315, 314), (314, 315, 317, 316), (316, 317, 319, 318), (318, 319, 321, 320), (320, 321, 323, 322), (322, 323, 325, 324), (324, 325, 327, 326), (309, 307, 329, 327, 325, 323, 321, 319, 317, 315, 313, 311), (328, 329, 307, 306), (326, 327, 329, 328), (306, 308, 310, 312, 314, 316, 318, 320, 322, 324, 326, 328), (330, 331, 333, 332), (332, 333, 335, 334), (334, 335, 337, 336), (336, 337, 339, 338), (338, 339, 341, 340), (340, 341, 343, 342), (342, 343, 345, 344), (344, 345, 347, 346), (331, 349, 359, 350), (348, 349, 331, 330), (346, 347, 349, 348), (330, 332, 334, 336, 338, 340, 342, 344, 346, 348), (358, 357, 377, 378), (347, 345, 357, 358), (343, 341, 355, 356), (339, 337, 353, 354), (335, 333, 351, 352), (333, 331, 350, 351), (349, 347, 358, 359), (345, 343, 356, 357), (341, 339, 354, 355), (337, 335, 352, 353), (361, 360, 369, 368, 367, 366, 365, 364, 363, 362), (357, 356, 366, 367), (351, 350, 360, 361), (388, 387, 367, 368), (387, 377, 357, 367), (359, 358, 368, 369), (353, 352, 362, 363), (352, 351, 371, 372), (389, 379, 359, 369), (355, 354, 364, 365), (376, 375, 385, 386), (378, 377, 387, 388), (372, 371, 381, 382), (370, 379, 389, 380), (374, 373, 383, 384), (383, 373, 353, 363), (370, 380, 360, 350), (384, 383, 363, 364), (364, 354, 374, 384), (354, 353, 373, 374), (381, 371, 351, 361), (380, 389, 369, 360), (350, 359, 379, 370), (368, 358, 378, 388), (355, 365, 385, 375), (386, 385, 365, 366), (356, 355, 375, 376), (362, 352, 372, 382), (366, 356, 376, 386), (382, 381, 361, 362)])
me_sphere.polygons.foreach_set('use_smooth', [True] * 386)
_uv = me_sphere.uv_layers.new(name='UVMap')
_uv.uv.foreach_set('vector', [0.8981, 0.1585, 0.8869, 0.1418, 0.8926, 0.1361, 0.9093, 0.1473, 0.9407, 0.2223, 0.9377, 0.2179, 0.9687, 0.1869, 0.9731, 0.1899, 0.9377, 0.2179, 0.9328, 0.2106, 0.9613, 0.182, 0.9687, 0.1869, 0.9328, 0.2106, 0.9262, 0.2006, 0.9514, 0.1754, 0.9613, 0.182, 0.9262, 0.2006, 0.918, 0.1884, 0.9392, 0.1672, 0.9514, 0.1754, 0.918, 0.1884, 0.9086, 0.1742, 0.925, 0.1578, 0.9392, 0.1672, 0.9086, 0.1742, 0.8981, 0.1585, 0.9093, 0.1473, 0.925, 0.1578, 0.8444, 0.665, 0.8487, 0.6665, 0.8504, 0.7004, 0.8461, 0.6995, 0.8834, 0.1646, 0.8794, 0.1449, 0.8869, 0.1418, 0.8981, 0.1585, 0.8983, 0.2399, 0.8973, 0.2346, 0.9377, 0.2179, 0.9407, 0.2223, 0.8973, 0.2346, 0.8956, 0.226, 0.9328, 0.2106, 0.9377, 0.2179, 0.8956, 0.226, 0.8932, 0.2143, 0.9262, 0.2006, 0.9328, 0.2106, 0.8932, 0.2143, 0.8904, 0.1999, 0.918, 0.1884, 0.9262, 0.2006, 0.8904, 0.1999, 0.887, 0.1831, 0.9086, 0.1742, 0.918, 0.1884, 0.887, 0.1831, 0.8834, 0.1646, 0.8981, 0.1585, 0.9086, 0.1742, 0.878, 0.5804, 0.8822, 0.5801, 0.8806, 0.6225, 0.8762, 0.6234, 0.8674, 0.1646, 0.8714, 0.1449, 0.8794, 0.1449, 0.8834, 0.1646, 0.8525, 0.2399, 0.8535, 0.2346, 0.8973, 0.2346, 0.8983, 0.2399, 0.8535, 0.2346, 0.8552, 0.226, 0.8956, 0.226, 0.8973, 0.2346, 0.8552, 0.226, 0.8576, 0.2143, 0.8932, 0.2143, 0.8956, 0.226, 0.8576, 0.2143, 0.8604, 0.1999, 0.8904, 0.1999, 0.8932, 0.2143, 0.8604, 0.1999, 0.8638, 0.1831, 0.887, 0.1831, 0.8904, 0.1999, 0.8638, 0.1831, 0.8674, 0.1646, 0.8834, 0.1646, 0.887, 0.1831, 0.8785, 0.5338, 0.8828, 0.5342, 0.8822, 0.5801, 0.878, 0.5804, 0.8527, 0.1585, 0.8639, 0.1418, 0.8714, 0.1449, 0.8674, 0.1646, 0.8101, 0.2223, 0.8131, 0.2179, 0.8535, 0.2346, 0.8525, 0.2399, 0.8131, 0.2179, 0.818, 0.2106, 0.8552, 0.226, 0.8535, 0.2346, 0.818, 0.2106, 0.8246, 0.2006, 0.8576, 0.2143, 0.8552, 0.226, 0.8246, 0.2006, 0.8328, 0.1884, 0.8604, 0.1999, 0.8576, 0.2143, 0.8328, 0.1884, 0.8422, 0.1742, 0.8638, 0.1831, 0.8604, 0.1999, 0.8422, 0.1742, 0.8527, 0.1585, 0.8674, 0.1646, 0.8638, 0.1831, 0.8779, 0.4908, 0.8822, 0.4919, 0.8828, 0.5342, 0.8785, 0.5338, 0.8415, 0.1473, 0.8582, 0.1361, 0.8639, 0.1418, 0.8527, 0.1585, 0.7777, 0.1899, 0.7821, 0.1869, 0.8131, 0.2179, 0.8101, 0.2223, 0.7821, 0.1869, 0.7894, 0.182, 0.818, 0.2106, 0.8131, 0.2179, 0.7894, 0.182, 0.7994, 0.1754, 0.8246, 0.2006, 0.818, 0.2106, 0.7994, 0.1754, 0.8116, 0.1672, 0.8328, 0.1884, 0.8246, 0.2006, 0.8116, 0.1672, 0.8258, 0.1578, 0.8422, 0.1742, 0.8328, 0.1884, 0.8258, 0.1578, 0.8415, 0.1473, 0.8527, 0.1585, 0.8422, 0.1742, 0.8761, 0.4578, 0.8804, 0.4594, 0.8822, 0.4919, 0.8779, 0.4908, 0.8354, 0.1326, 0.8551, 0.1286, 0.8582, 0.1361, 0.8415, 0.1473, 0.7601, 0.1475, 0.7654, 0.1465, 0.7821, 0.1869, 0.7777, 0.1899, 0.7654, 0.1465, 0.774, 0.1448, 0.7894, 0.182, 0.7821, 0.1869, 0.774, 0.1448, 0.7857, 0.1424, 0.7994, 0.1754, 0.7894, 0.182, 0.7857, 0.1424, 0.8001, 0.1396, 0.8116, 0.1672, 0.7994, 0.1754, 0.8001, 0.1396, 0.8169, 0.1362, 0.8258, 0.1578, 0.8116, 0.1672, 0.8169, 0.1362, 0.8354, 0.1326, 0.8415, 0.1473, 0.8258, 0.1578, 0.8526, 0.5813, 0.8569, 0.5809, 0.8552, 0.6224, 0.8509, 0.6234, 0.8354, 0.1166, 0.8551, 0.1206, 0.8551, 0.1286, 0.8354, 0.1326, 0.7601, 0.1017, 0.7654, 0.1027, 0.7654, 0.1465, 0.7601, 0.1475, 0.7654, 0.1027, 0.774, 0.1044, 0.774, 0.1448, 0.7654, 0.1465, 0.774, 0.1044, 0.7857, 0.1068, 0.7857, 0.1424, 0.774, 0.1448, 0.7857, 0.1068, 0.8001, 0.1096, 0.8001, 0.1396, 0.7857, 0.1424, 0.8001, 0.1096, 0.8169, 0.113, 0.8169, 0.1362, 0.8001, 0.1396, 0.8169, 0.113, 0.8354, 0.1166, 0.8354, 0.1326, 0.8169, 0.1362, 0.8532, 0.5348, 0.8574, 0.5351, 0.8569, 0.5809, 0.8526, 0.5813, 0.8415, 0.1019, 0.8582, 0.1131, 0.8551, 0.1206, 0.8354, 0.1166, 0.7777, 0.05929, 0.7821, 0.06229, 0.7654, 0.1027, 0.7601, 0.1017, 0.7821, 0.06229, 0.7894, 0.06717, 0.774, 0.1044, 0.7654, 0.1027, 0.7894, 0.06717, 0.7994, 0.0738, 0.7857, 0.1068, 0.774, 0.1044, 0.7994, 0.0738, 0.8116, 0.08197, 0.8001, 0.1096, 0.7857, 0.1068, 0.8116, 0.08197, 0.8258, 0.09144, 0.8169, 0.113, 0.8001, 0.1096, 0.8258, 0.09144, 0.8415, 0.1019, 0.8354, 0.1166, 0.8169, 0.113, 0.8525, 0.4909, 0.8568, 0.4919, 0.8574, 0.5351, 0.8532, 0.5348, 0.8527, 0.09066, 0.8639, 0.1074, 0.8582, 0.1131, 0.8415, 0.1019, 0.8101, 0.02686, 0.8131, 0.03134, 0.7821, 0.06229, 0.7777, 0.05929, 0.8131, 0.03134, 0.818, 0.03865, 0.7894, 0.06717, 0.7821, 0.06229, 0.818, 0.03865, 0.8246, 0.04857, 0.7994, 0.0738, 0.7894, 0.06717, 0.8246, 0.04857, 0.8328, 0.06081, 0.8116, 0.08197, 0.7994, 0.0738, 0.8328, 0.06081, 0.8422, 0.07498, 0.8258, 0.09144, 0.8116, 0.08197, 0.8422, 0.07498, 0.8527, 0.09066, 0.8415, 0.1019, 0.8258, 0.09144, 0.8508, 0.4565, 0.8551, 0.458, 0.8568, 0.4919, 0.8525, 0.4909, 0.8674, 0.08456, 0.8714, 0.1043, 0.8639, 0.1074, 0.8527, 0.09066, 0.8525, 0.00931, 0.8535, 0.01459, 0.8131, 0.03134, 0.8101, 0.02686, 0.8535, 0.01459, 0.8552, 0.02322, 0.818, 0.03865, 0.8131, 0.03134, 0.8552, 0.02322, 0.8576, 0.03492, 0.8246, 0.04857, 0.818, 0.03865, 0.8576, 0.03492, 0.8604, 0.04935, 0.8328, 0.06081, 0.8246, 0.04857, 0.8604, 0.04935, 0.8638, 0.06607, 0.8422, 0.07498, 0.8328, 0.06081, 0.8638, 0.06607, 0.8674, 0.08456, 0.8527, 0.09066, 0.8422, 0.07498, 0.8716, 0.7876, 0.8759, 0.7873, 0.8742, 0.8296, 0.8698, 0.8306, 0.8834, 0.08456, 0.8794, 0.1043, 0.8714, 0.1043, 0.8674, 0.08456, 0.8983, 0.00931, 0.8973, 0.01459, 0.8535, 0.01459, 0.8525, 0.00931, 0.8973, 0.01459, 0.8956, 0.02322, 0.8552, 0.02322, 0.8535, 0.01459, 0.8956, 0.02322, 0.8932, 0.03492, 0.8576, 0.03492, 0.8552, 0.02322, 0.8932, 0.03492, 0.8904, 0.04935, 0.8604, 0.04935, 0.8576, 0.03492, 0.8904, 0.04935, 0.887, 0.06607, 0.8638, 0.06607, 0.8604, 0.04935, 0.887, 0.06607, 0.8834, 0.08456, 0.8674, 0.08456, 0.8638, 0.06607, 0.8721, 0.741, 0.8764, 0.7414, 0.8759, 0.7873, 0.8716, 0.7876, 0.8981, 0.09066, 0.8869, 0.1074, 0.8794, 0.1043, 0.8834, 0.08456, 0.9407, 0.02686, 0.9377, 0.03134, 0.8973, 0.01459, 0.8983, 0.00931, 0.9377, 0.03134, 0.9328, 0.03865, 0.8956, 0.02322, 0.8973, 0.01459, 0.9328, 0.03865, 0.9262, 0.04857, 0.8932, 0.03492, 0.8956, 0.02322, 0.9262, 0.04857, 0.918, 0.06081, 0.8904, 0.04935, 0.8932, 0.03492, 0.918, 0.06081, 0.9086, 0.07498, 0.887, 0.06607, 0.8904, 0.04935, 0.9086, 0.07498, 0.8981, 0.09066, 0.8834, 0.08456, 0.887, 0.06607, 0.8715, 0.698, 0.8758, 0.699, 0.8764, 0.7414, 0.8721, 0.741, 0.9093, 0.1019, 0.8926, 0.1131, 0.8869, 0.1074, 0.8981, 0.09066, 0.9731, 0.05929, 0.9687, 0.06229, 0.9377, 0.03134, 0.9407, 0.02686, 0.9687, 0.06229, 0.9613, 0.06717, 0.9328, 0.03865, 0.9377, 0.03134, 0.9613, 0.06717, 0.9514, 0.0738, 0.9262, 0.04857, 0.9328, 0.03865, 0.9514, 0.0738, 0.9392, 0.08197, 0.918, 0.06081, 0.9262, 0.04857, 0.9392, 0.08197, 0.925, 0.09144, 0.9086, 0.07498, 0.918, 0.06081, 0.925, 0.09144, 0.9093, 0.1019, 0.8981, 0.09066, 0.9086, 0.07498, 0.8697, 0.665, 0.874, 0.6666, 0.8758, 0.699, 0.8715, 0.698, 0.9154, 0.1166, 0.8957, 0.1206, 0.8926, 0.1131, 0.9093, 0.1019, 0.9907, 0.1017, 0.9854, 0.1027, 0.9687, 0.06229, 0.9731, 0.05929, 0.9854, 0.1027, 0.9768, 0.1044, 0.9613, 0.06717, 0.9687, 0.06229, 0.9768, 0.1044, 0.9651, 0.1068, 0.9514, 0.0738, 0.9613, 0.06717, 0.9651, 0.1068, 0.9506, 0.1096, 0.9392, 0.08197, 0.9514, 0.0738, 0.9506, 0.1096, 0.9339, 0.113, 0.925, 0.09144, 0.9392, 0.08197, 0.9339, 0.113, 0.9154, 0.1166, 0.9093, 0.1019, 0.925, 0.09144, 0.8462, 0.7898, 0.8505, 0.7894, 0.8488, 0.8309, 0.8445, 0.8319, 0.9154, 0.1326, 0.8957, 0.1286, 0.8957, 0.1206, 0.9154, 0.1166, 0.9907, 0.1475, 0.9854, 0.1465, 0.9854, 0.1027, 0.9907, 0.1017, 0.9854, 0.1465, 0.9768, 0.1448, 0.9768, 0.1044, 0.9854, 0.1027, 0.9768, 0.1448, 0.9651, 0.1424, 0.9651, 0.1068, 0.9768, 0.1044, 0.9651, 0.1424, 0.9506, 0.1396, 0.9506, 0.1096, 0.9651, 0.1068, 0.9506, 0.1396, 0.9339, 0.1362, 0.9339, 0.113, 0.9506, 0.1096, 0.9339, 0.1362, 0.9154, 0.1326, 0.9154, 0.1166, 0.9339, 0.113, 0.8468, 0.7433, 0.851, 0.7436, 0.8505, 0.7894, 0.8462, 0.7898, 0.8869, 0.1418, 0.8754, 0.1246, 0.8926, 0.1361, 0.8794, 0.1449, 0.8754, 0.1246, 0.8869, 0.1418, 0.8714, 0.1449, 0.8754, 0.1246, 0.8794, 0.1449, 0.8639, 0.1418, 0.8754, 0.1246, 0.8714, 0.1449, 0.8582, 0.1361, 0.8754, 0.1246, 0.8639, 0.1418, 0.8551, 0.1286, 0.8754, 0.1246, 0.8582, 0.1361, 0.8551, 0.1206, 0.8754, 0.1246, 0.8551, 0.1286, 0.8582, 0.1131, 0.8754, 0.1246, 0.8551, 0.1206, 0.8639, 0.1074, 0.8754, 0.1246, 0.8582, 0.1131, 0.6332, 0.005039, 0.6782, 0.004901, 0.6809, 0.8996, 0.636, 0.8998, 0.8714, 0.1043, 0.8754, 0.1246, 0.8639, 0.1074, 0.2334, 0.00576, 0.2757, 0.004901, 0.273, 0.8997, 0.2307, 0.9006, 0.8794, 0.1043, 0.8754, 0.1246, 0.8714, 0.1043, 0.3793, 0.00854, 0.4111, 0.006317, 0.4138, 0.901, 0.3821, 0.9033, 0.8869, 0.1074, 0.8754, 0.1246, 0.8794, 0.1043, 0.5599, 0.00854, 0.5917, 0.006317, 0.5944, 0.901, 0.5626, 0.9033, 0.8926, 0.1131, 0.8754, 0.1246, 0.8869, 0.1074, 0.4976, 0.004901, 0.5392, 0.005924, 0.5419, 0.9007, 0.5003, 0.8996, 0.8957, 0.1206, 0.8754, 0.1246, 0.8926, 0.1131, 0.6782, 0.004901, 0.7197, 0.005924, 0.7225, 0.9007, 0.6809, 0.8996, 0.8957, 0.1286, 0.8754, 0.1246, 0.8957, 0.1206, 0.2757, 0.004901, 0.3206, 0.005175, 0.3179, 0.9, 0.273, 0.8997, 0.9093, 0.1473, 0.8926, 0.1361, 0.8957, 0.1286, 0.9154, 0.1326, 0.9731, 0.1899, 0.9687, 0.1869, 0.9854, 0.1465, 0.9907, 0.1475, 0.01828, 0.00762, 0.05153, 0.00576, 0.04878, 0.9006, 0.01553, 0.9025, 0.8926, 0.1361, 0.8754, 0.1246, 0.8957, 0.1286, 0.9687, 0.1869, 0.9613, 0.182, 0.9768, 0.1448, 0.9854, 0.1465, 0.09383, 0.004901, 0.1388, 0.005175, 0.136, 0.9, 0.09109, 0.8997, 0.9613, 0.182, 0.9514, 0.1754, 0.9651, 0.1424, 0.9768, 0.1448, 0.4111, 0.006317, 0.4526, 0.005039, 0.4554, 0.8998, 0.4138, 0.901, 0.5917, 0.006317, 0.6332, 0.005039, 0.636, 0.8998, 0.5944, 0.901, 0.9514, 0.1754, 0.9392, 0.1672, 0.9506, 0.1396, 0.9651, 0.1424, 0.2002, 0.00762, 0.2334, 0.00576, 0.2307, 0.9006, 0.1974, 0.9025, 0.3206, 0.005175, 0.3613, 0.006539, 0.3586, 0.9014, 0.3179, 0.9, 0.9392, 0.1672, 0.925, 0.1578, 0.9339, 0.1362, 0.9506, 0.1396, 0.1388, 0.005175, 0.1794, 0.006539, 0.1767, 0.9014, 0.136, 0.9, 0.4526, 0.005039, 0.4976, 0.004901, 0.5003, 0.8996, 0.4554, 0.8998, 0.925, 0.1578, 0.9093, 0.1473, 0.9154, 0.1326, 0.9339, 0.1362, 0.8461, 0.6995, 0.8504, 0.7004, 0.851, 0.7436, 0.8468, 0.7433, 0.05153, 0.00576, 0.09383, 0.004901, 0.09109, 0.8997, 0.04878, 0.9006, 0.7865, 0.315, 0.7723, 0.3056, 0.7935, 0.2844, 0.803, 0.2986, 0.7723, 0.3056, 0.7601, 0.2974, 0.7853, 0.2722, 0.7935, 0.2844, 0.037, 0.9775, 0.02778, 0.9606, 0.05658, 0.959, 0.06247, 0.9761, 0.02778, 0.9606, 0.02101, 0.9421, 0.05225, 0.9403, 0.05658, 0.959, 0.02101, 0.9421, 0.01688, 0.9225, 0.04963, 0.9207, 0.05225, 0.9403, 0.8189, 0.3367, 0.8022, 0.3255, 0.8135, 0.3142, 0.8246, 0.331, 0.01688, 0.9225, 0.01553, 0.9025, 0.04878, 0.9006, 0.04963, 0.9207, 0.8022, 0.3255, 0.7865, 0.315, 0.803, 0.2986, 0.8135, 0.3142, 0.4926, 0.9904, 0.4953, 0.9753, 0.5271, 0.9761, 0.5193, 0.9911, 0.4953, 0.9753, 0.4975, 0.9581, 0.5335, 0.959, 0.5271, 0.9761, 0.4975, 0.9581, 0.4991, 0.9394, 0.5382, 0.9404, 0.5335, 0.959, 0.4991, 0.9394, 0.5001, 0.9197, 0.541, 0.9207, 0.5382, 0.9404, 0.8158, 0.3441, 0.7961, 0.3402, 0.8022, 0.3255, 0.8189, 0.3367, 0.5001, 0.9197, 0.5003, 0.8996, 0.5419, 0.9007, 0.541, 0.9207, 0.7961, 0.3402, 0.7776, 0.3365, 0.7865, 0.315, 0.8022, 0.3255, 0.7776, 0.3365, 0.7609, 0.3332, 0.7723, 0.3056, 0.7865, 0.315, 0.4637, 0.9905, 0.4609, 0.9754, 0.4953, 0.9753, 0.4926, 0.9904, 0.4609, 0.9754, 0.4586, 0.9583, 0.4975, 0.9581, 0.4953, 0.9753, 0.4586, 0.9583, 0.4569, 0.9395, 0.4991, 0.9394, 0.4975, 0.9581, 0.4569, 0.9395, 0.4558, 0.9198, 0.5001, 0.9197, 0.4991, 0.9394, 0.8158, 0.3522, 0.7961, 0.3562, 0.7961, 0.3402, 0.8158, 0.3441, 0.4558, 0.9198, 0.4554, 0.8998, 0.5003, 0.8996, 0.5001, 0.9197, 0.7961, 0.3562, 0.7776, 0.3598, 0.7776, 0.3365, 0.7961, 0.3402, 0.7776, 0.3598, 0.7609, 0.3632, 0.7609, 0.3332, 0.7776, 0.3365, 0.437, 0.9913, 0.4291, 0.9764, 0.4609, 0.9754, 0.4637, 0.9905, 0.4291, 0.9764, 0.4226, 0.9594, 0.4586, 0.9583, 0.4609, 0.9754, 0.4226, 0.9594, 0.4178, 0.9407, 0.4569, 0.9395, 0.4586, 0.9583, 0.4178, 0.9407, 0.4149, 0.9211, 0.4558, 0.9198, 0.4569, 0.9395, 0.8189, 0.3597, 0.8022, 0.3709, 0.7961, 0.3562, 0.8158, 0.3522, 0.4149, 0.9211, 0.4138, 0.901, 0.4554, 0.8998, 0.4558, 0.9198, 0.8022, 0.3709, 0.7865, 0.3813, 0.7776, 0.3598, 0.7961, 0.3562, 0.7865, 0.3813, 0.7723, 0.3908, 0.7609, 0.3632, 0.7776, 0.3598, 0.7935, 0.412, 0.7853, 0.4242, 0.7601, 0.399, 0.7723, 0.3908, 0.4047, 0.9781, 0.3951, 0.9613, 0.4226, 0.9594, 0.4291, 0.9764, 0.3951, 0.9613, 0.388, 0.9428, 0.4178, 0.9407, 0.4226, 0.9594, 0.388, 0.9428, 0.3836, 0.9233, 0.4149, 0.9211, 0.4178, 0.9407, 0.8246, 0.3654, 0.8135, 0.3821, 0.8022, 0.3709, 0.8189, 0.3597, 0.3836, 0.9233, 0.3821, 0.9033, 0.4138, 0.901, 0.4149, 0.9211, 0.8135, 0.3821, 0.803, 0.3978, 0.7865, 0.3813, 0.8022, 0.3709, 0.803, 0.3978, 0.7935, 0.412, 0.7723, 0.3908, 0.7865, 0.3813, 0.8212, 0.4234, 0.8183, 0.4379, 0.7853, 0.4242, 0.7935, 0.412, 0.3112, 0.9756, 0.314, 0.9585, 0.3492, 0.9597, 0.3423, 0.9767, 0.314, 0.9585, 0.3161, 0.9398, 0.3543, 0.9411, 0.3492, 0.9597, 0.3161, 0.9398, 0.3174, 0.9201, 0.3575, 0.9214, 0.3543, 0.9411, 0.8321, 0.3685, 0.8282, 0.3882, 0.8135, 0.3821, 0.8246, 0.3654, 0.3174, 0.9201, 0.3179, 0.9, 0.3586, 0.9014, 0.3575, 0.9214, 0.8282, 0.3882, 0.8245, 0.4067, 0.803, 0.3978, 0.8135, 0.3821, 0.8245, 0.4067, 0.8212, 0.4234, 0.7935, 0.412, 0.803, 0.3978, 0.2788, 0.9905, 0.2768, 0.9754, 0.3112, 0.9756, 0.3077, 0.9907, 0.2768, 0.9754, 0.2751, 0.9582, 0.314, 0.9585, 0.3112, 0.9756, 0.2751, 0.9582, 0.2739, 0.9395, 0.3161, 0.9398, 0.314, 0.9585, 0.2739, 0.9395, 0.2732, 0.9198, 0.3174, 0.9201, 0.3161, 0.9398, 0.8402, 0.3685, 0.8441, 0.3882, 0.8282, 0.3882, 0.8321, 0.3685, 0.2732, 0.9198, 0.273, 0.8997, 0.3179, 0.9, 0.3174, 0.9201, 0.8441, 0.3882, 0.8478, 0.4067, 0.8245, 0.4067, 0.8282, 0.3882, 0.8478, 0.4067, 0.8511, 0.4234, 0.8212, 0.4234, 0.8245, 0.4067, 0.2516, 0.9911, 0.2444, 0.9761, 0.2768, 0.9754, 0.2788, 0.9905, 0.2444, 0.9761, 0.2385, 0.959, 0.2751, 0.9582, 0.2768, 0.9754, 0.2385, 0.959, 0.2341, 0.9403, 0.2739, 0.9395, 0.2751, 0.9582, 0.2341, 0.9403, 0.2315, 0.9207, 0.2732, 0.9198, 0.2739, 0.9395, 0.8477, 0.3654, 0.8588, 0.3821, 0.8441, 0.3882, 0.8402, 0.3685, 0.2315, 0.9207, 0.2307, 0.9006, 0.273, 0.8997, 0.2732, 0.9198, 0.8588, 0.3821, 0.8693, 0.3978, 0.8478, 0.4067, 0.8441, 0.3882, 0.8693, 0.3978, 0.8788, 0.412, 0.8511, 0.4234, 0.8478, 0.4067, 0.8999, 0.3908, 0.9122, 0.399, 0.8869, 0.4242, 0.8788, 0.412, 0.2189, 0.9775, 0.2097, 0.9606, 0.2385, 0.959, 0.2444, 0.9761, 0.2097, 0.9606, 0.2029, 0.9421, 0.2341, 0.9403, 0.2385, 0.959, 0.2029, 0.9421, 0.1988, 0.9225, 0.2315, 0.9207, 0.2341, 0.9403, 0.8534, 0.3597, 0.8701, 0.3709, 0.8588, 0.3821, 0.8477, 0.3654, 0.1988, 0.9225, 0.1974, 0.9025, 0.2307, 0.9006, 0.2315, 0.9207, 0.8701, 0.3709, 0.8858, 0.3813, 0.8693, 0.3978, 0.8588, 0.3821, 0.8858, 0.3813, 0.8999, 0.3908, 0.8788, 0.412, 0.8693, 0.3978, 0.6732, 0.9904, 0.6759, 0.9753, 0.7077, 0.9761, 0.6999, 0.9911, 0.6759, 0.9753, 0.6781, 0.9581, 0.7141, 0.959, 0.7077, 0.9761, 0.6781, 0.9581, 0.6797, 0.9394, 0.7187, 0.9404, 0.7141, 0.959, 0.6797, 0.9394, 0.6806, 0.9197, 0.7216, 0.9207, 0.7187, 0.9404, 0.8565, 0.3522, 0.8762, 0.3562, 0.8701, 0.3709, 0.8534, 0.3597, 0.6806, 0.9197, 0.6809, 0.8996, 0.7225, 0.9007, 0.7216, 0.9207, 0.8762, 0.3562, 0.8947, 0.3598, 0.8858, 0.3813, 0.8701, 0.3709, 0.8947, 0.3598, 0.9114, 0.3632, 0.8999, 0.3908, 0.8858, 0.3813, 0.6443, 0.9905, 0.6414, 0.9754, 0.6759, 0.9753, 0.6732, 0.9904, 0.6414, 0.9754, 0.6391, 0.9583, 0.6781, 0.9581, 0.6759, 0.9753, 0.6391, 0.9583, 0.6374, 0.9395, 0.6797, 0.9394, 0.6781, 0.9581, 0.6374, 0.9395, 0.6364, 0.9198, 0.6806, 0.9197, 0.6797, 0.9394, 0.8565, 0.3441, 0.8762, 0.3402, 0.8762, 0.3562, 0.8565, 0.3522, 0.6364, 0.9198, 0.636, 0.8998, 0.6809, 0.8996, 0.6806, 0.9197, 0.8762, 0.3402, 0.8947, 0.3365, 0.8947, 0.3598, 0.8762, 0.3562, 0.8947, 0.3365, 0.9114, 0.3332, 0.9114, 0.3632, 0.8947, 0.3598, 0.6176, 0.9913, 0.6096, 0.9764, 0.6414, 0.9754, 0.6443, 0.9905, 0.6096, 0.9764, 0.6032, 0.9594, 0.6391, 0.9583, 0.6414, 0.9754, 0.6032, 0.9594, 0.5984, 0.9407, 0.6374, 0.9395, 0.6391, 0.9583, 0.5984, 0.9407, 0.5954, 0.9211, 0.6364, 0.9198, 0.6374, 0.9395, 0.8534, 0.3367, 0.8701, 0.3255, 0.8762, 0.3402, 0.8565, 0.3441, 0.5954, 0.9211, 0.5944, 0.901, 0.636, 0.8998, 0.6364, 0.9198, 0.8701, 0.3255, 0.8858, 0.315, 0.8947, 0.3365, 0.8762, 0.3402, 0.8858, 0.315, 0.8999, 0.3056, 0.9114, 0.3332, 0.8947, 0.3365, 0.8788, 0.2844, 0.8869, 0.2722, 0.9122, 0.2974, 0.8999, 0.3056, 0.5853, 0.9781, 0.5756, 0.9613, 0.6032, 0.9594, 0.6096, 0.9764, 0.5756, 0.9613, 0.5685, 0.9428, 0.5984, 0.9407, 0.6032, 0.9594, 0.5685, 0.9428, 0.5641, 0.9233, 0.5954, 0.9211, 0.5984, 0.9407, 0.8477, 0.331, 0.8588, 0.3142, 0.8701, 0.3255, 0.8534, 0.3367, 0.5641, 0.9233, 0.5626, 0.9033, 0.5944, 0.901, 0.5954, 0.9211, 0.8588, 0.3142, 0.8693, 0.2986, 0.8858, 0.315, 0.8701, 0.3255, 0.8693, 0.2986, 0.8788, 0.2844, 0.8999, 0.3056, 0.8858, 0.315, 0.8511, 0.2729, 0.854, 0.2585, 0.8869, 0.2722, 0.8788, 0.2844, 0.1293, 0.9756, 0.1321, 0.9585, 0.1674, 0.9597, 0.1605, 0.9767, 0.1321, 0.9585, 0.1342, 0.9398, 0.1724, 0.9411, 0.1674, 0.9597, 0.1342, 0.9398, 0.1355, 0.9201, 0.1756, 0.9214, 0.1724, 0.9411, 0.8402, 0.3279, 0.8441, 0.3082, 0.8588, 0.3142, 0.8477, 0.331, 0.1355, 0.9201, 0.136, 0.9, 0.1767, 0.9014, 0.1756, 0.9214, 0.8441, 0.3082, 0.8478, 0.2897, 0.8693, 0.2986, 0.8588, 0.3142, 0.8478, 0.2897, 0.8511, 0.2729, 0.8788, 0.2844, 0.8693, 0.2986, 0.09695, 0.9905, 0.09488, 0.9754, 0.1293, 0.9756, 0.1258, 0.9907, 0.09488, 0.9754, 0.09321, 0.9582, 0.1321, 0.9585, 0.1293, 0.9756, 0.09321, 0.9582, 0.092, 0.9395, 0.1342, 0.9398, 0.1321, 0.9585, 0.092, 0.9395, 0.09129, 0.9198, 0.1355, 0.9201, 0.1342, 0.9398, 0.8321, 0.3279, 0.8282, 0.3082, 0.8441, 0.3082, 0.8402, 0.3279, 0.09129, 0.9198, 0.09109, 0.8997, 0.136, 0.9, 0.1355, 0.9201, 0.8282, 0.3082, 0.8245, 0.2897, 0.8478, 0.2897, 0.8441, 0.3082, 0.8245, 0.2897, 0.8212, 0.2729, 0.8511, 0.2729, 0.8478, 0.2897, 0.9439, 0.7978, 0.952, 0.7978, 0.9519, 0.8506, 0.9438, 0.8506, 0.9073, 0.458, 0.9148, 0.4578, 0.9146, 0.5106, 0.9072, 0.5108, 0.9076, 0.5703, 0.9152, 0.5701, 0.915, 0.6229, 0.9074, 0.6231, 0.9365, 0.798, 0.9439, 0.7978, 0.9438, 0.8506, 0.9363, 0.8508, 0.9016, 0.4584, 0.9073, 0.458, 0.9072, 0.5108, 0.9014, 0.5112, 0.9016, 0.5706, 0.9076, 0.5703, 0.9074, 0.6231, 0.9014, 0.6234, 0.8446, 0.8511, 0.8506, 0.8507, 0.8504, 0.9035, 0.8444, 0.9038, 0.9308, 0.7983, 0.9365, 0.798, 0.9363, 0.8508, 0.9306, 0.8511, 0.8663, 0.8506, 0.8736, 0.8509, 0.8734, 0.9037, 0.8661, 0.9034, 0.9229, 0.4579, 0.9303, 0.4581, 0.9302, 0.5109, 0.9227, 0.5106, 0.9233, 0.5702, 0.9306, 0.5704, 0.9304, 0.6232, 0.9231, 0.623, 0.952, 0.7978, 0.9595, 0.7981, 0.9593, 0.8508, 0.9519, 0.8506, 0.8582, 0.8506, 0.8663, 0.8506, 0.8661, 0.9034, 0.858, 0.9034, 0.9148, 0.4578, 0.9229, 0.4579, 0.9227, 0.5106, 0.9146, 0.5106, 0.9152, 0.5701, 0.9233, 0.5702, 0.9231, 0.623, 0.915, 0.6229, 0.06976, 0.9911, 0.06247, 0.9761, 0.09488, 0.9754, 0.09695, 0.9905, 0.06247, 0.9761, 0.05658, 0.959, 0.09321, 0.9582, 0.09488, 0.9754, 0.05658, 0.959, 0.05225, 0.9403, 0.092, 0.9395, 0.09321, 0.9582, 0.8506, 0.8507, 0.8582, 0.8506, 0.858, 0.9034, 0.8504, 0.9035, 0.05225, 0.9403, 0.04963, 0.9207, 0.09129, 0.9198, 0.092, 0.9395, 0.8246, 0.331, 0.8135, 0.3142, 0.8282, 0.3082, 0.8321, 0.3279, 0.04963, 0.9207, 0.04878, 0.9006, 0.09109, 0.8997, 0.09129, 0.9198, 0.8135, 0.3142, 0.803, 0.2986, 0.8245, 0.2897, 0.8282, 0.3082, 0.803, 0.2986, 0.7935, 0.2844, 0.8212, 0.2729, 0.8245, 0.2897, 0.9154, 0.8901, 0.9269, 0.8728, 0.9326, 0.8786, 0.9154, 0.8901, 0.9194, 0.8697, 0.9269, 0.8728, 0.9154, 0.8901, 0.9113, 0.8697, 0.9194, 0.8697, 0.9154, 0.8901, 0.9038, 0.8728, 0.9113, 0.8697, 0.9154, 0.8901, 0.8981, 0.8786, 0.9038, 0.8728, 0.9154, 0.8901, 0.895, 0.886, 0.8981, 0.8786, 0.9154, 0.8901, 0.895, 0.8941, 0.895, 0.886, 0.9154, 0.8901, 0.8981, 0.9016, 0.895, 0.8941, 0.9154, 0.8901, 0.9038, 0.9073, 0.8981, 0.9016, 0.9154, 0.8901, 0.9113, 0.9104, 0.9038, 0.9073, 0.9154, 0.8901, 0.9194, 0.9104, 0.9113, 0.9104, 0.9154, 0.8901, 0.9269, 0.9073, 0.9194, 0.9104, 0.9154, 0.8901, 0.9326, 0.9016, 0.9269, 0.9073, 0.9154, 0.8901, 0.9357, 0.8941, 0.9326, 0.9016, 0.9154, 0.8901, 0.9357, 0.886, 0.9357, 0.8941, 0.9154, 0.8901, 0.9326, 0.8786, 0.9357, 0.886, 0.943, 0.3998, 0.9309, 0.3997, 0.931, 0.3777, 0.9431, 0.3778, 0.9431, 0.3778, 0.931, 0.3777, 0.931, 0.3616, 0.9431, 0.3617, 0.8027, 0.9569, 0.7923, 0.9572, 0.7954, 0.9356, 0.8058, 0.9352, 0.8058, 0.9352, 0.7954, 0.9356, 0.7924, 0.9133, 0.8028, 0.913, 0.943, 0.7487, 0.9308, 0.7488, 0.9308, 0.7327, 0.9429, 0.7326, 0.9429, 0.7326, 0.9308, 0.7327, 0.9307, 0.7107, 0.9428, 0.7106, 0.9428, 0.7106, 0.9307, 0.7107, 0.9306, 0.6887, 0.9428, 0.6886, 0.9428, 0.6886, 0.9306, 0.6887, 0.9306, 0.6726, 0.9427, 0.6725, 0.9309, 0.2589, 0.9413, 0.2585, 0.9443, 0.2808, 0.9339, 0.2812, 0.9339, 0.2812, 0.9443, 0.2808, 0.9412, 0.3024, 0.9308, 0.3028, 0.7863, 0.4377, 0.771, 0.4289, 0.7533, 0.4289, 0.738, 0.4377, 0.7291, 0.453, 0.7291, 0.4707, 0.738, 0.486, 0.7533, 0.4949, 0.771, 0.4949, 0.7863, 0.486, 0.7951, 0.4707, 0.7951, 0.453, 0.943, 0.4218, 0.9308, 0.4217, 0.9309, 0.3997, 0.943, 0.3998, 0.9429, 0.4379, 0.9308, 0.4378, 0.9308, 0.4217, 0.943, 0.4218, 0.7839, 0.5011, 0.8138, 0.5091, 0.8358, 0.5311, 0.8438, 0.5611, 0.8357, 0.5911, 0.8137, 0.613, 0.7838, 0.621, 0.7538, 0.6129, 0.7319, 0.591, 0.7239, 0.561, 0.7319, 0.531, 0.7539, 0.5091, 0.9033, 0.7693, 0.9032, 0.8511, 0.895, 0.8492, 0.8951, 0.7674, 0.8023, 0.7634, 0.8026, 0.665, 0.8097, 0.665, 0.8094, 0.7634, 0.8094, 0.7634, 0.8097, 0.665, 0.8186, 0.6651, 0.8183, 0.7634, 0.8183, 0.7634, 0.8186, 0.6651, 0.8258, 0.6651, 0.8255, 0.7634, 0.895, 0.7469, 0.8951, 0.665, 0.9033, 0.6669, 0.9032, 0.7488, 0.9032, 0.7488, 0.9033, 0.6669, 0.912, 0.6658, 0.9119, 0.7476, 0.7833, 0.665, 0.7836, 0.7634, 0.7765, 0.7634, 0.7762, 0.665, 0.7762, 0.665, 0.7765, 0.7634, 0.7676, 0.7634, 0.7673, 0.6651, 0.7739, 0.8789, 0.781, 0.8839, 0.7798, 0.8913, 0.7687, 0.8835, 0.912, 0.7682, 0.9119, 0.85, 0.9032, 0.8511, 0.9033, 0.7693, 0.7673, 0.6651, 0.7676, 0.7634, 0.7604, 0.7634, 0.7601, 0.6651, 0.8515, 0.9437, 0.848, 0.9356, 0.8493, 0.9275, 0.8551, 0.9225, 0.863, 0.9225, 0.87, 0.9275, 0.8736, 0.9356, 0.8722, 0.9437, 0.8665, 0.9487, 0.8586, 0.9487, 0.7921, 0.8913, 0.8011, 0.8834, 0.8034, 0.8854, 0.7932, 0.8943, 0.7889, 0.8839, 0.7946, 0.8789, 0.8011, 0.8834, 0.7921, 0.8913, 0.796, 0.8708, 0.7924, 0.8627, 0.7976, 0.8581, 0.8032, 0.8707, 0.7854, 0.8577, 0.7775, 0.8577, 0.7742, 0.8503, 0.7866, 0.8503, 0.7717, 0.8627, 0.7704, 0.8708, 0.7632, 0.8708, 0.7653, 0.8581, 0.7704, 0.8708, 0.7739, 0.8789, 0.7687, 0.8835, 0.7632, 0.8708, 0.781, 0.8839, 0.7889, 0.8839, 0.7921, 0.8913, 0.7798, 0.8913, 0.7946, 0.8789, 0.796, 0.8708, 0.8032, 0.8707, 0.8011, 0.8834, 0.7924, 0.8627, 0.7854, 0.8577, 0.7866, 0.8503, 0.7976, 0.8581, 0.7775, 0.8577, 0.7717, 0.8627, 0.7653, 0.8581, 0.7742, 0.8503, 0.7866, 0.7848, 0.7976, 0.7926, 0.8032, 0.8053, 0.8011, 0.818, 0.7921, 0.8258, 0.7798, 0.8258, 0.7687, 0.818, 0.7632, 0.8054, 0.7653, 0.7927, 0.7742, 0.7848, 0.8955, 0.9428, 0.8955, 0.9316, 0.9026, 0.9316, 0.9025, 0.9429, 0.9549, 0.609, 0.9549, 0.6221, 0.9492, 0.6234, 0.9492, 0.6103, 0.8034, 0.8199, 0.7932, 0.8289, 0.7921, 0.8258, 0.8011, 0.818, 0.9554, 0.7687, 0.9554, 0.7754, 0.9524, 0.7743, 0.9524, 0.7685, 0.9313, 0.3404, 0.9313, 0.3292, 0.9384, 0.3292, 0.9383, 0.3404, 0.956, 0.4973, 0.956, 0.5112, 0.949, 0.5112, 0.949, 0.4973, 0.7653, 0.8581, 0.7632, 0.8708, 0.7601, 0.871, 0.7625, 0.8565, 0.9388, 0.343, 0.9308, 0.343, 0.9313, 0.3404, 0.9383, 0.3404, 0.949, 0.4723, 0.949, 0.4592, 0.9547, 0.4578, 0.9547, 0.471, 0.7601, 0.9285, 0.7601, 0.913, 0.7667, 0.9138, 0.7668, 0.9294, 0.9095, 0.5356, 0.9095, 0.5515, 0.9015, 0.5515, 0.9014, 0.5357, 0.9484, 0.9419, 0.9484, 0.9291, 0.9564, 0.929, 0.9565, 0.9419, 0.9348, 0.536, 0.9348, 0.5515, 0.9282, 0.5506, 0.9281, 0.5351, 0.9298, 0.9291, 0.9297, 0.9419, 0.9217, 0.9419, 0.9217, 0.929, 0.9518, 0.6537, 0.9518, 0.647, 0.9548, 0.6481, 0.9548, 0.6539, 0.9306, 0.7754, 0.9306, 0.7674, 0.9338, 0.7679, 0.9338, 0.7749, 0.7601, 0.8055, 0.7625, 0.791, 0.7653, 0.7927, 0.7632, 0.8054, 0.9492, 0.5777, 0.9492, 0.5706, 0.9518, 0.5701, 0.9518, 0.5782, 0.7866, 0.8503, 0.7742, 0.8503, 0.7727, 0.8475, 0.7869, 0.8475, 0.9306, 0.6539, 0.9306, 0.6459, 0.9332, 0.6464, 0.9332, 0.6534, 0.7995, 0.791, 0.8058, 0.8054, 0.8032, 0.8053, 0.7976, 0.7926, 0.7687, 0.8835, 0.7798, 0.8913, 0.7791, 0.8943, 0.7664, 0.8854, 0.8264, 0.955, 0.8264, 0.9491, 0.8294, 0.9494, 0.8294, 0.9561, 0.8262, 0.93, 0.8262, 0.923, 0.8294, 0.9225, 0.8293, 0.9305, 0.7791, 0.8289, 0.7664, 0.82, 0.7687, 0.818, 0.7798, 0.8258, 0.8032, 0.8707, 0.7976, 0.8581, 0.7995, 0.8564, 0.8058, 0.8709, 0.7668, 0.9491, 0.7668, 0.955, 0.7638, 0.9547, 0.7638, 0.948, 0.9026, 0.9316, 0.8955, 0.9316, 0.895, 0.929, 0.9031, 0.9291, 0.7727, 0.7821, 0.7869, 0.782, 0.7866, 0.7848, 0.7742, 0.7848])
me_sphere.use_remesh_preserve_volume = False
me_sphere.use_remesh_preserve_attributes = False
me_sphere.use_mirror_vertex_groups = False
me_sphere.update()

# ---- objects
ob_sphere_001 = bpy.data.objects.new('Sphere.001', me_sphere_001)
ob_sphere = bpy.data.objects.new('Sphere', me_sphere)

# ---- transforms, parenting, visibility, modifiers, constraints
ob_sphere_001.location = (5.161, -6.571, 6.337)
ob_sphere_001.lineart.crease_threshold = 0.0
ob_sphere.location = (0.0, 0.0, 0.0)
ob_sphere.rotation_euler = (0.0, -0.0, -0.6929)
ob_sphere.lineart.crease_threshold = 0.0

# ---- collection membership
col_collection_1.objects.link(ob_sphere_001)
col_collection_1.objects.link(ob_sphere)

# ---- scene / render settings (as saved in the file)
scene.frame_start = 1; scene.frame_end = 250; scene.frame_set(1)
scene.render.engine = 'BLENDER_EEVEE_NEXT'
scene.render.image_settings.color_mode = 'RGB'
scene.render.image_settings.compression = 90
scene.render.resolution_percentage = 50
scene.render.dither_intensity = 0.0
scene.render.bake_margin = 2
scene.render.bake_bias = 0.0
scene.cycles.use_denoising = False
scene.cycles.samples = 10
scene.cycles.sampling_pattern = 'TABULATED_SOBOL'
scene.cycles.light_sampling_threshold = 0.0
scene.cycles.use_adaptive_sampling = False
scene.cycles.use_light_tree = False
scene.cycles.blur_glossy = 0.0
scene.cycles.volume_bounces = 1
scene.cycles.pixel_filter_type = 'GAUSSIAN'
scene.cycles.sample_clamp_indirect = 0.0
scene.view_settings.view_transform = 'Standard'
bpy.context.view_layer.update()

# ---- added for rendering (the .blend has no active camera and no usable light): camera, sun
cam_auto = bpy.data.cameras.new('AutoCamera')
cam_auto.lens = 50.0
cam_auto.sensor_width = 36.0
cam_auto.clip_end = 1000.0
ob_auto_camera = bpy.data.objects.new('AutoCamera', cam_auto)
scene.collection.objects.link(ob_auto_camera)
ob_auto_camera.location = (19.9252, -24.0755, 21.3867)
ob_auto_camera.rotation_euler = (1.09748, -7.21219e-08, 0.694738)
scene.camera = ob_auto_camera
light_auto_sun = bpy.data.lights.new('AutoSun', 'SUN')
light_auto_sun.energy = 3.0
light_auto_sun.angle = 0.0523599
ob_auto_sun = bpy.data.objects.new('AutoSun', light_auto_sun)
scene.collection.objects.link(ob_auto_sun)
ob_auto_sun.rotation_euler = (0.872665, 0.174533, 0.523599)
bpy.context.view_layer.update()
